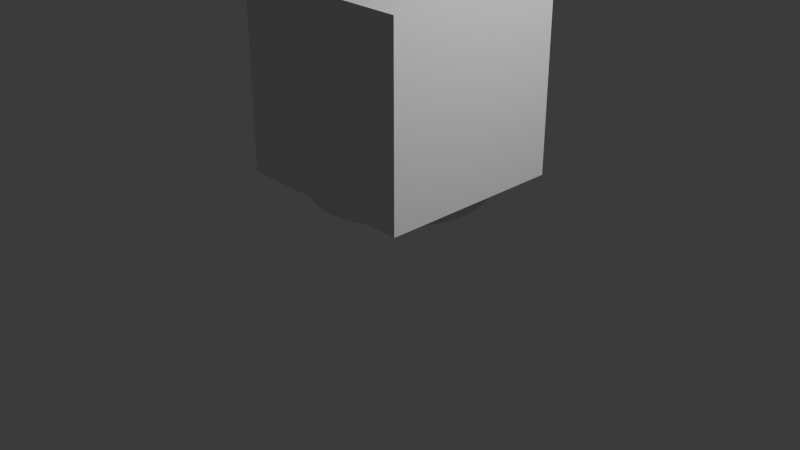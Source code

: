 # Source: carrier_bot.blend  (saved by Blender 4.0.36; exported with 4.5.12 LTS)
import bpy
from mathutils import Matrix  # noqa: F401  (used for matrix-valued properties, if any)

bpy.ops.wm.read_factory_settings(use_empty=True)
scene = bpy.context.scene
scene.name = 'Scene'

# ---- collections
col_collection = bpy.data.collections.new('Collection'); scene.collection.children.link(col_collection)
col_bot = bpy.data.collections.new('bot'); col_collection.children.link(col_bot)

# ---- materials (node trees are filled in below, after node groups)
mat_material = bpy.data.materials.new('Material')
mat_material.alpha_threshold = 0.0
mat_material.use_transparent_shadow = False
mat_material.roughness = 0.5
mat_material.line_color = (0.0, 0.0, 0.0, 1.0)

# ---- material node trees
mat_material.use_nodes = True; mat_material.node_tree.nodes.clear()
_N = mat_material.node_tree.nodes; _L = mat_material.node_tree.links
n0 = _N.new('ShaderNodeOutputMaterial'); n0.name = 'Material Output'; n0.location = (300, 300)
n1 = _N.new('ShaderNodeBsdfPrincipled'); n1.name = 'Principled BSDF'; n1.location = (10, 300)
n1.inputs[3].default_value = 1.45
_L.new(n1.outputs[0], n0.inputs[0])
n0.is_active_output = True

# ---- world
world_world = bpy.data.worlds.new('World'); scene.world = world_world
world_world.use_nodes = True; world_world.node_tree.nodes.clear()
_N = world_world.node_tree.nodes; _L = world_world.node_tree.links
n0 = _N.new('ShaderNodeOutputWorld'); n0.name = 'World Output'; n0.location = (300, 300)
n1 = _N.new('ShaderNodeBackground'); n1.name = 'Background'; n1.location = (10, 300)
n1.inputs[0].default_value = (0.05088, 0.05088, 0.05088, 1.0)
_L.new(n1.outputs[0], n0.inputs[0])
n0.is_active_output = True
world_world.color = (0.05088, 0.05088, 0.05088)
world_world.use_sun_shadow = False
world_world.sun_shadow_jitter_overblur = 0.0

# ---- cameras
cam_camera = bpy.data.cameras.new('Camera')
cam_camera.clip_end = 100.0
cam_camera.ortho_scale = 7.314

# ---- lights
light_light = bpy.data.lights.new('Light', 'POINT')
light_light.transmission_factor = 0.0
light_light.use_soft_falloff = False
light_light.energy = 1000.0
light_light.shadow_soft_size = 0.1
light_light.shadow_maximum_resolution = 0.006
light_light.use_absolute_resolution = True

# ---- meshes
me_cube_001 = bpy.data.meshes.new('Cube.001')
me_cube_001.from_pydata([(-1.0, -1.0, -1.0), (-1.0, -1.0, 1.0), (-1.0, 1.0, -1.0), (-1.0, 1.0, 1.0), (1.0, -1.0, -1.0), (1.0, -1.0, 1.0), (1.0, 1.0, -1.0), (1.0, 1.0, 1.0)], [], [(0, 1, 3, 2), (2, 3, 7, 6), (6, 7, 5, 4), (4, 5, 1, 0), (2, 6, 4, 0), (7, 3, 1, 5)])
_uv = me_cube_001.uv_layers.new(name='UVMap')
_uv.uv.foreach_set('vector', [0.375, 0.0, 0.625, 0.0, 0.625, 0.25, 0.375, 0.25, 0.375, 0.25, 0.625, 0.25, 0.625, 0.5, 0.375, 0.5, 0.375, 0.5, 0.625, 0.5, 0.625, 0.75, 0.375, 0.75, 0.375, 0.75, 0.625, 0.75, 0.625, 1.0, 0.375, 1.0, 0.125, 0.5, 0.375, 0.5, 0.375, 0.75, 0.125, 0.75, 0.625, 0.5, 0.875, 0.5, 0.875, 0.75, 0.625, 0.75])
me_cube_001.update()
me_cube = bpy.data.meshes.new('Cube')
me_cube.from_pydata([(1.0, 1.0, 1.0), (0.0, 0.9119, -1.144), (1.0, 1.0, -1.0), (1.0, -1.0, 1.0), (0.1779, 0.8943, -1.144), (1.0, -1.0, -1.0), (-1.0, 1.0, 1.0), (0.349, 0.8425, -1.144), (-1.0, 1.0, -1.0), (-1.0, -1.0, 1.0), (0.5066, 0.7582, -1.144), (-1.0, -1.0, -1.0), (0.6448, 0.6448, -1.144), (0.7582, 0.5066, -1.144), (0.8425, 0.349, -1.144), (0.8943, 0.1779, -1.144), (0.9119, 0.0, -1.144), (0.8943, -0.1779, -1.144), (0.8425, -0.349, -1.144), (0.7582, -0.5066, -1.144), (0.6448, -0.6448, -1.144), (0.5066, -0.7582, -1.144), (0.349, -0.8425, -1.144), (0.1779, -0.8943, -1.144), (0.0, -0.9119, -1.144), (-0.1779, -0.8943, -1.144), (-0.349, -0.8425, -1.144), (-0.5066, -0.7582, -1.144), (-0.6448, -0.6448, -1.144), (-0.7582, -0.5066, -1.144), (-0.8425, -0.349, -1.144), (-0.8943, -0.1779, -1.144), (-0.9119, 0.0, -1.144), (-0.8943, 0.1779, -1.144), (-0.8425, 0.349, -1.144), (-0.7582, 0.5066, -1.144), (-0.6448, 0.6448, -1.144), (-0.5066, 0.7582, -1.144), (-0.349, 0.8425, -1.144), (-0.1779, 0.8943, -1.144), (-0.6448, 0.6448, -1.0), (-0.5066, 0.7582, -1.0), (-0.1779, 0.8943, -1.0), (-0.349, 0.8425, -1.0), (0.1779, 0.8943, -1.0), (0.5066, 0.7582, -1.0), (0.349, 0.8425, -1.0), (0.6448, -0.6448, -1.0), (0.0, 0.9119, -1.0), (0.7582, -0.5066, -1.0), (0.7582, 0.5066, -1.0), (0.9119, 0.0, -1.0), (0.8943, -0.1779, -1.0), (0.8943, 0.1779, -1.0), (0.8425, -0.349, -1.0), (0.8425, 0.349, -1.0), (0.6448, 0.6448, -1.0), (-0.9119, 0.0, -1.0), (-0.8943, -0.1779, -1.0), (-0.8943, 0.1779, -1.0), (-0.7582, -0.5066, -1.0), (-0.7582, 0.5066, -1.0), (-0.6448, -0.6448, -1.0), (-0.8425, -0.349, -1.0), (-0.8425, 0.349, -1.0), (-0.5066, -0.7582, -1.0), (-0.1779, -0.8943, -1.0), (-0.349, -0.8425, -1.0), (0.1779, -0.8943, -1.0), (0.5066, -0.7582, -1.0), (0.349, -0.8425, -1.0), (0.0, -0.9119, -1.0)], [], [(0, 6, 9, 3), (5, 3, 9, 11), (11, 9, 6, 8), (8, 2, 56, 45, 46, 44, 48, 42, 43, 41, 40), (56, 2, 5, 11, 8, 40, 61, 64, 59, 57, 58, 63, 60, 62, 65, 67, 66, 71, 68, 70, 69, 47, 49, 54, 52, 51, 53, 55, 50), (2, 0, 3, 5), (8, 6, 0, 2), (4, 1, 48, 44), (7, 4, 44, 46), (10, 7, 46, 45), (12, 10, 45, 56), (50, 13, 12, 56), (55, 14, 13, 50), (53, 15, 14, 55), (51, 16, 15, 53), (52, 17, 16, 51), (54, 18, 17, 52), (49, 19, 18, 54), (47, 20, 19, 49), (69, 21, 20, 47), (70, 22, 21, 69), (68, 23, 22, 70), (71, 24, 23, 68), (66, 25, 24, 71), (67, 26, 25, 66), (65, 27, 26, 67), (62, 28, 27, 65), (29, 28, 62, 60), (30, 29, 60, 63), (31, 30, 63, 58), (32, 31, 58, 57), (33, 32, 57, 59), (34, 33, 59, 64), (35, 34, 64, 61), (36, 35, 61, 40), (37, 36, 40, 41), (38, 37, 41, 43), (39, 38, 43, 42), (1, 39, 42, 48), (39, 1, 4, 7, 10, 12, 13, 14, 15, 16, 17, 18, 19, 20, 21, 22, 23, 24, 25, 26, 27, 28, 29, 30, 31, 32, 33, 34, 35, 36, 37, 38)])
me_cube.polygons.foreach_set('material_index', [0, 0, 0, 0, 0, 0, 0, 1, 1, 1, 1, 1, 1, 1, 1, 1, 1, 1, 1, 1, 1, 1, 1, 1, 1, 1, 1, 1, 1, 1, 1, 1, 1, 1, 1, 1, 1, 1, 1, 1])
_uv = me_cube.uv_layers.new(name='UVMap')
_uv.uv.foreach_set('vector', [0.625, 0.5, 0.875, 0.5, 0.875, 0.75, 0.625, 0.75, 0.375, 0.75, 0.625, 0.75, 0.625, 1.0, 0.375, 1.0, 0.375, 0.0, 0.625, 0.0, 0.625, 0.25, 0.375, 0.25, 0.125, 0.5, 0.375, 0.5, 0.3306, 0.5444, 0.3133, 0.5302, 0.2936, 0.5197, 0.2722, 0.5132, 0.25, 0.511, 0.2278, 0.5132, 0.2064, 0.5197, 0.1867, 0.5302, 0.1694, 0.5444, 0.3306, 0.5444, 0.375, 0.5, 0.375, 0.75, 0.125, 0.75, 0.125, 0.5, 0.1694, 0.5444, 0.1552, 0.5617, 0.1447, 0.5814, 0.1382, 0.6028, 0.136, 0.625, 0.1382, 0.6472, 0.1447, 0.6686, 0.1552, 0.6883, 0.1694, 0.7056, 0.1867, 0.7198, 0.2064, 0.7303, 0.2278, 0.7368, 0.25, 0.739, 0.2722, 0.7368, 0.2936, 0.7303, 0.3133, 0.7198, 0.3306, 0.7056, 0.3448, 0.6883, 0.3553, 0.6686, 0.3618, 0.6472, 0.364, 0.625, 0.3618, 0.6028, 0.3553, 0.5814, 0.3448, 0.5617, 0.375, 0.5, 0.625, 0.5, 0.625, 0.75, 0.375, 0.75, 0.375, 0.25, 0.625, 0.25, 0.625, 0.5, 0.375, 0.5, 0.9688, 0.5, 1.0, 0.5, 1.0, 0.5395, 0.9688, 0.5395, 0.9375, 0.5, 0.9688, 0.5, 0.9688, 0.5395, 0.9375, 0.5395, 0.9062, 0.5, 0.9375, 0.5, 0.9375, 0.5395, 0.9062, 0.5395, 0.875, 0.5, 0.9062, 0.5, 0.9062, 0.5395, 0.875, 0.5395, 0.8437, 0.5395, 0.8438, 0.5, 0.875, 0.5, 0.875, 0.5395, 0.8125, 0.5395, 0.8125, 0.5, 0.8438, 0.5, 0.8437, 0.5395, 0.7812, 0.5395, 0.7812, 0.5, 0.8125, 0.5, 0.8125, 0.5395, 0.75, 0.5395, 0.75, 0.5, 0.7812, 0.5, 0.7812, 0.5395, 0.7188, 0.5395, 0.7188, 0.5, 0.75, 0.5, 0.75, 0.5395, 0.6875, 0.5395, 0.6875, 0.5, 0.7188, 0.5, 0.7188, 0.5395, 0.6562, 0.5395, 0.6562, 0.5, 0.6875, 0.5, 0.6875, 0.5395, 0.625, 0.5395, 0.625, 0.5, 0.6562, 0.5, 0.6562, 0.5395, 0.5938, 0.5395, 0.5938, 0.5, 0.625, 0.5, 0.625, 0.5395, 0.5625, 0.5395, 0.5625, 0.5, 0.5938, 0.5, 0.5938, 0.5395, 0.5312, 0.5395, 0.5312, 0.5, 0.5625, 0.5, 0.5625, 0.5395, 0.5, 0.5395, 0.5, 0.5, 0.5312, 0.5, 0.5312, 0.5395, 0.4688, 0.5395, 0.4688, 0.5, 0.5, 0.5, 0.5, 0.5395, 0.4375, 0.5395, 0.4375, 0.5, 0.4688, 0.5, 0.4688, 0.5395, 0.4062, 0.5395, 0.4062, 0.5, 0.4375, 0.5, 0.4375, 0.5395, 0.375, 0.5395, 0.375, 0.5, 0.4062, 0.5, 0.4062, 0.5395, 0.3438, 0.5, 0.375, 0.5, 0.375, 0.5395, 0.3438, 0.5395, 0.3125, 0.5, 0.3438, 0.5, 0.3438, 0.5395, 0.3125, 0.5395, 0.2812, 0.5, 0.3125, 0.5, 0.3125, 0.5395, 0.2812, 0.5395, 0.25, 0.5, 0.2812, 0.5, 0.2812, 0.5395, 0.25, 0.5395, 0.2188, 0.5, 0.25, 0.5, 0.25, 0.5395, 0.2187, 0.5395, 0.1875, 0.5, 0.2188, 0.5, 0.2187, 0.5395, 0.1875, 0.5395, 0.1562, 0.5, 0.1875, 0.5, 0.1875, 0.5395, 0.1562, 0.5395, 0.125, 0.5, 0.1562, 0.5, 0.1562, 0.5395, 0.125, 0.5395, 0.09375, 0.5, 0.125, 0.5, 0.125, 0.5395, 0.09375, 0.5395, 0.0625, 0.5, 0.09375, 0.5, 0.09375, 0.5395, 0.0625, 0.5395, 0.03125, 0.5, 0.0625, 0.5, 0.0625, 0.5395, 0.03125, 0.5395, 0.0, 0.5, 0.03125, 0.5, 0.03125, 0.5395, 0.0, 0.5395, 0.7032, 0.4854, 0.75, 0.49, 0.7968, 0.4854, 0.8418, 0.4717, 0.8833, 0.4496, 0.75, 0.49, 0.7968, 0.4854, 0.8418, 0.4717, 0.8833, 0.4496, 0.9197, 0.4197, 0.9496, 0.3833, 0.9717, 0.3418, 0.9854, 0.2968, 0.99, 0.25, 0.9854, 0.2032, 0.9717, 0.1582, 0.9496, 0.1167, 0.9197, 0.08029, 0.8833, 0.05045, 0.8418, 0.02827, 0.7968, 0.01461, 0.75, 0.01, 0.7032, 0.01461, 0.6582, 0.02827, 0.6167, 0.05045, 0.5803, 0.08029, 0.5504, 0.1167, 0.5283, 0.1582, 0.5146, 0.2032, 0.51, 0.25, 0.5146, 0.2968, 0.5283, 0.3418])
me_cube.materials.append(mat_material)
me_cube.use_mirror_vertex_groups = False
me_cube.update()
me_cylinder_001 = bpy.data.meshes.new('Cylinder.001')
me_cylinder_001.from_pydata([(0.0, 1.0, -1.0), (-1.929e-09, 0.1924, 1.0), (0.1951, 0.9808, -1.0), (0.03754, 0.1887, 1.0), (0.3827, 0.9239, -1.0), (0.07365, 0.1778, 1.0), (0.5556, 0.8315, -1.0), (0.1069, 0.16, 1.0), (0.7071, 0.7071, -1.0), (0.1361, 0.1361, 1.0), (0.8315, 0.5556, -1.0), (0.16, 0.1069, 1.0), (0.9239, 0.3827, -1.0), (0.1778, 0.07365, 1.0), (0.9808, 0.1951, -1.0), (0.1887, 0.03754, 1.0), (1.0, 0.0, -1.0), (0.1924, 0.0, 1.0), (0.9808, -0.1951, -1.0), (0.1887, -0.03754, 1.0), (0.9239, -0.3827, -1.0), (0.1778, -0.07365, 1.0), (0.8315, -0.5556, -1.0), (0.16, -0.1069, 1.0), (0.7071, -0.7071, -1.0), (0.1361, -0.1361, 1.0), (0.5556, -0.8315, -1.0), (0.1069, -0.16, 1.0), (0.3827, -0.9239, -1.0), (0.07365, -0.1778, 1.0), (0.1951, -0.9808, -1.0), (0.03754, -0.1887, 1.0), (0.0, -1.0, -1.0), (-1.929e-09, -0.1924, 1.0), (-0.1951, -0.9808, -1.0), (-0.03754, -0.1887, 1.0), (-0.3827, -0.9239, -1.0), (-0.07365, -0.1778, 1.0), (-0.5556, -0.8315, -1.0), (-0.1069, -0.16, 1.0), (-0.7071, -0.7071, -1.0), (-0.1361, -0.1361, 1.0), (-0.8315, -0.5556, -1.0), (-0.16, -0.1069, 1.0), (-0.9239, -0.3827, -1.0), (-0.1778, -0.07365, 1.0), (-0.9808, -0.1951, -1.0), (-0.1887, -0.03754, 1.0), (-1.0, 0.0, -1.0), (-0.1924, 0.0, 1.0), (-0.9808, 0.1951, -1.0), (-0.1887, 0.03754, 1.0), (-0.9239, 0.3827, -1.0), (-0.1778, 0.07365, 1.0), (-0.8315, 0.5556, -1.0), (-0.16, 0.1069, 1.0), (-0.7071, 0.7071, -1.0), (-0.1361, 0.1361, 1.0), (-0.5556, 0.8315, -1.0), (-0.1069, 0.16, 1.0), (-0.3827, 0.9239, -1.0), (-0.07365, 0.1778, 1.0), (-0.1951, 0.9808, -1.0), (-0.03754, 0.1887, 1.0), (0.1951, 0.9808, 1.0), (0.0, 1.0, 1.0), (0.3827, 0.9239, 1.0), (0.5556, 0.8315, 1.0), (0.7071, 0.7071, 1.0), (0.8315, 0.5556, 1.0), (0.9239, 0.3827, 1.0), (0.9808, 0.1951, 1.0), (1.0, 0.0, 1.0), (0.9808, -0.1951, 1.0), (0.9239, -0.3827, 1.0), (0.8315, -0.5556, 1.0), (0.7071, -0.7071, 1.0), (0.5556, -0.8315, 1.0), (0.3827, -0.9239, 1.0), (0.1951, -0.9808, 1.0), (0.0, -1.0, 1.0), (-0.1951, -0.9808, 1.0), (-0.3827, -0.9239, 1.0), (-0.5556, -0.8315, 1.0), (-0.7071, -0.7071, 1.0), (-0.8315, -0.5556, 1.0), (-0.9239, -0.3827, 1.0), (-0.9808, -0.1951, 1.0), (-1.0, 0.0, 1.0), (-0.9808, 0.1951, 1.0), (-0.9239, 0.3827, 1.0), (-0.8315, 0.5556, 1.0), (-0.7071, 0.7071, 1.0), (-0.5556, 0.8315, 1.0), (-0.3827, 0.9239, 1.0), (-0.1951, 0.9808, 1.0), (4.339e-07, 0.1924, 20.86), (0.03754, 0.1887, 20.86), (0.07365, 0.1778, 20.86), (0.1069, 0.16, 20.86), (0.1361, 0.1361, 20.86), (0.16, 0.1069, 20.86), (0.1778, 0.07365, 20.86), (0.1887, 0.03754, 20.86), (0.1924, 0.0, 20.86), (0.1887, -0.03754, 20.86), (0.1778, -0.07365, 20.86), (0.16, -0.1069, 20.86), (0.1361, -0.1361, 20.86), (0.1069, -0.16, 20.86), (0.07365, -0.1778, 20.86), (0.03754, -0.1887, 20.86), (4.339e-07, -0.1924, 20.86), (-0.03754, -0.1887, 20.86), (-0.07365, -0.1778, 20.86), (-0.1069, -0.16, 20.86), (-0.1361, -0.1361, 20.86), (-0.16, -0.1069, 20.86), (-0.1778, -0.07365, 20.86), (-0.1887, -0.03754, 20.86), (-0.1924, 0.0, 20.86), (-0.1887, 0.03754, 20.86), (-0.1778, 0.07365, 20.86), (-0.16, 0.1069, 20.86), (-0.1361, 0.1361, 20.86), (-0.1069, 0.16, 20.86), (-0.07365, 0.1778, 20.86), (-0.03754, 0.1887, 20.86), (2.467e-08, 0.2834, 21.57), (2.467e-08, 0.4066, 21.45), (2.467e-08, 0.4733, 21.29), (2.467e-08, 0.4818, 21.2), (2.467e-08, 0.4733, 21.11), (2.467e-08, 0.4066, 20.95), (0.01699, 0.1208, 21.64), (0.03334, 0.2029, 21.61), (0.0484, 0.2786, 21.57), (0.0616, 0.345, 21.52), (0.07243, 0.3994, 21.45), (0.08048, 0.4399, 21.37), (0.08544, 0.4648, 21.29), (0.08711, 0.4733, 21.2), (0.08544, 0.4648, 21.11), (0.08048, 0.4399, 21.03), (0.07243, 0.3994, 20.95), (0.0616, 0.345, 20.88), (0.0484, 0.2786, 20.83), (0.03334, 0.2029, 20.79), (0.01699, 0.1208, 20.76), (0.03334, 0.1158, 21.64), (0.06539, 0.1932, 21.61), (0.09493, 0.2645, 21.57), (0.1208, 0.327, 21.52), (0.1421, 0.3783, 21.45), (0.1579, 0.4164, 21.37), (0.1676, 0.4399, 21.29), (0.1709, 0.4478, 21.2), (0.1676, 0.4399, 21.11), (0.1579, 0.4164, 21.03), (0.1421, 0.3783, 20.95), (0.1208, 0.327, 20.88), (0.09493, 0.2645, 20.83), (0.06539, 0.1932, 20.79), (0.03334, 0.1158, 20.76), (0.0484, 0.1078, 21.64), (0.09493, 0.1774, 21.61), (0.1378, 0.2416, 21.57), (0.1754, 0.2978, 21.52), (0.2063, 0.344, 21.45), (0.2292, 0.3783, 21.37), (0.2433, 0.3994, 21.29), (0.2481, 0.4066, 21.2), (0.2433, 0.3994, 21.11), (0.2292, 0.3783, 21.03), (0.2063, 0.344, 20.95), (0.1754, 0.2978, 20.88), (0.1378, 0.2416, 20.83), (0.09493, 0.1774, 20.79), (0.0484, 0.1078, 20.76), (0.0616, 0.09692, 21.64), (0.1208, 0.1561, 21.61), (0.1754, 0.2107, 21.57), (0.2233, 0.2586, 21.52), (0.2625, 0.2978, 21.45), (0.2917, 0.327, 21.37), (0.3097, 0.345, 21.29), (0.3157, 0.3511, 21.2), (0.3097, 0.345, 21.11), (0.2917, 0.327, 21.03), (0.2625, 0.2978, 20.95), (0.2233, 0.2586, 20.88), (0.1754, 0.2107, 20.83), (0.1208, 0.1561, 20.79), (0.0616, 0.09692, 20.76), (0.07243, 0.08372, 21.64), (0.1421, 0.1303, 21.61), (0.2063, 0.1731, 21.57), (0.2625, 0.2107, 21.52), (0.3087, 0.2416, 21.45), (0.343, 0.2645, 21.37), (0.3641, 0.2786, 21.29), (0.3713, 0.2834, 21.2), (0.3641, 0.2786, 21.11), (0.343, 0.2645, 21.03), (0.3087, 0.2416, 20.95), (0.2625, 0.2107, 20.88), (0.2063, 0.1731, 20.83), (0.1421, 0.1303, 20.79), (0.07243, 0.08372, 20.76), (2.467e-08, 0.03532, 21.65), (0.08048, 0.06866, 21.64), (0.1579, 0.1007, 21.61), (0.2292, 0.1303, 21.57), (0.2917, 0.1561, 21.52), (0.343, 0.1774, 21.45), (0.3811, 0.1932, 21.37), (0.4046, 0.2029, 21.29), (0.4125, 0.2062, 21.2), (0.4046, 0.2029, 21.11), (0.3811, 0.1932, 21.03), (0.343, 0.1774, 20.95), (0.2917, 0.1561, 20.88), (0.2292, 0.1303, 20.83), (0.1579, 0.1007, 20.79), (0.08048, 0.06866, 20.76), (0.08544, 0.05232, 21.64), (0.1676, 0.06866, 21.61), (0.2433, 0.08372, 21.57), (0.3097, 0.09692, 21.52), (0.3641, 0.1078, 21.45), (0.4046, 0.1158, 21.37), (0.4295, 0.1208, 21.29), (0.4379, 0.1224, 21.2), (0.4295, 0.1208, 21.11), (0.4046, 0.1158, 21.03), (0.3641, 0.1078, 20.95), (0.3097, 0.09692, 20.88), (0.2433, 0.08372, 20.83), (0.1676, 0.06866, 20.79), (0.08544, 0.05232, 20.76), (0.08711, 0.03532, 21.64), (0.1709, 0.03532, 21.61), (0.2481, 0.03532, 21.57), (0.3157, 0.03532, 21.52), (0.3713, 0.03532, 21.45), (0.4125, 0.03532, 21.37), (0.4379, 0.03532, 21.29), (0.4465, 0.03532, 21.2), (0.4379, 0.03532, 21.11), (0.4125, 0.03532, 21.03), (0.3713, 0.03532, 20.95), (0.3157, 0.03532, 20.88), (0.2481, 0.03532, 20.83), (0.1709, 0.03532, 20.79), (0.08711, 0.03532, 20.76), (0.08544, 0.01833, 21.64), (0.1676, 0.001986, 21.61), (0.2433, -0.01307, 21.57), (0.3097, -0.02627, 21.52), (0.3641, -0.03711, 21.45), (0.4046, -0.04516, 21.37), (0.4295, -0.05011, 21.29), (0.4379, -0.05179, 21.2), (0.4295, -0.05011, 21.11), (0.4046, -0.04516, 21.03), (0.3641, -0.03711, 20.95), (0.3097, -0.02627, 20.88), (0.2433, -0.01307, 20.83), (0.1676, 0.001986, 20.79), (0.08544, 0.01833, 20.76), (0.08048, 0.001986, 21.64), (0.1579, -0.03007, 21.61), (0.2292, -0.05961, 21.57), (0.2917, -0.0855, 21.52), (0.343, -0.1068, 21.45), (0.3811, -0.1225, 21.37), (0.4046, -0.1323, 21.29), (0.4125, -0.1356, 21.2), (0.4046, -0.1323, 21.11), (0.3811, -0.1225, 21.03), (0.343, -0.1068, 20.95), (0.2917, -0.0855, 20.88), (0.2292, -0.05961, 20.83), (0.1579, -0.03007, 20.79), (0.08048, 0.001986, 20.76), (0.07243, -0.01307, 21.64), (0.1421, -0.05961, 21.61), (0.2063, -0.1025, 21.57), (0.2625, -0.1401, 21.52), (0.3087, -0.1709, 21.45), (0.343, -0.1939, 21.37), (0.3641, -0.208, 21.29), (0.3713, -0.2127, 21.2), (0.3641, -0.208, 21.11), (0.343, -0.1939, 21.03), (0.3087, -0.1709, 20.95), (0.2625, -0.1401, 20.88), (0.2063, -0.1025, 20.83), (0.1421, -0.05961, 20.79), (0.07243, -0.01307, 20.76), (0.0616, -0.02627, 21.64), (0.1208, -0.0855, 21.61), (0.1754, -0.1401, 21.57), (0.2233, -0.1879, 21.52), (0.2625, -0.2272, 21.45), (0.2917, -0.2564, 21.37), (0.3097, -0.2743, 21.29), (0.3157, -0.2804, 21.2), (0.3097, -0.2743, 21.11), (0.2917, -0.2564, 21.03), (0.2625, -0.2272, 20.95), (0.2233, -0.1879, 20.88), (0.1754, -0.1401, 20.83), (0.1208, -0.0855, 20.79), (0.0616, -0.02627, 20.76), (0.0484, -0.03711, 21.64), (0.09493, -0.1068, 21.61), (0.1378, -0.1709, 21.57), (0.1754, -0.2272, 21.52), (0.2063, -0.2734, 21.45), (0.2292, -0.3077, 21.37), (0.2433, -0.3288, 21.29), (0.2481, -0.3359, 21.2), (0.2433, -0.3288, 21.11), (0.2292, -0.3077, 21.03), (0.2063, -0.2734, 20.95), (0.1754, -0.2272, 20.88), (0.1378, -0.1709, 20.83), (0.09493, -0.1068, 20.79), (0.0484, -0.03711, 20.76), (0.03334, -0.04516, 21.64), (0.06539, -0.1225, 21.61), (0.09493, -0.1939, 21.57), (0.1208, -0.2564, 21.52), (0.1421, -0.3077, 21.45), (0.1579, -0.3458, 21.37), (0.1676, -0.3693, 21.29), (0.1709, -0.3772, 21.2), (0.1676, -0.3693, 21.11), (0.1579, -0.3458, 21.03), (0.1421, -0.3077, 20.95), (0.1208, -0.2564, 20.88), (0.09493, -0.1939, 20.83), (0.06539, -0.1225, 20.79), (0.03334, -0.04516, 20.76), (0.01699, -0.05011, 21.64), (0.03334, -0.1323, 21.61), (0.0484, -0.208, 21.57), (0.0616, -0.2743, 21.52), (0.07243, -0.3288, 21.45), (0.08048, -0.3693, 21.37), (0.08544, -0.3942, 21.29), (0.08711, -0.4026, 21.2), (0.08544, -0.3942, 21.11), (0.08048, -0.3693, 21.03), (0.07243, -0.3288, 20.95), (0.0616, -0.2743, 20.88), (0.0484, -0.208, 20.83), (0.03334, -0.1323, 20.79), (0.01699, -0.05011, 20.76), (2.134e-08, -0.05179, 21.64), (1.383e-09, -0.1356, 21.61), (-1.858e-08, -0.2127, 21.57), (1.802e-08, -0.2804, 21.52), (-2.19e-08, -0.3359, 21.45), (3.798e-08, -0.3772, 21.37), (-3.521e-08, -0.4026, 21.29), (-1.217e-07, -0.4112, 21.2), (-3.521e-08, -0.4026, 21.11), (3.798e-08, -0.3772, 21.03), (-2.19e-08, -0.3359, 20.95), (1.802e-08, -0.2804, 20.88), (-1.858e-08, -0.2127, 20.83), (1.383e-09, -0.1356, 20.79), (2.134e-08, -0.05179, 20.76), (-0.01699, -0.05011, 21.64), (-0.03334, -0.1323, 21.61), (-0.0484, -0.208, 21.57), (-0.0616, -0.2743, 21.52), (-0.07243, -0.3288, 21.45), (-0.08048, -0.3693, 21.37), (-0.08544, -0.3942, 21.29), (-0.08711, -0.4026, 21.2), (-0.08544, -0.3942, 21.11), (-0.08048, -0.3693, 21.03), (-0.07243, -0.3288, 20.95), (-0.0616, -0.2743, 20.88), (-0.0484, -0.208, 20.83), (-0.03334, -0.1323, 20.79), (-0.01699, -0.05011, 20.76), (-0.03334, -0.04516, 21.64), (-0.06539, -0.1225, 21.61), (-0.09493, -0.1939, 21.57), (-0.1208, -0.2564, 21.52), (-0.1421, -0.3077, 21.45), (-0.1579, -0.3458, 21.37), (-0.1676, -0.3693, 21.29), (-0.1709, -0.3772, 21.2), (-0.1676, -0.3693, 21.11), (-0.1579, -0.3458, 21.03), (-0.1421, -0.3077, 20.95), (-0.1208, -0.2564, 20.88), (-0.09493, -0.1939, 20.83), (-0.06539, -0.1225, 20.79), (-0.03334, -0.04516, 20.76), (-0.0484, -0.03711, 21.64), (-0.09493, -0.1068, 21.61), (-0.1378, -0.1709, 21.57), (-0.1754, -0.2272, 21.52), (-0.2063, -0.2734, 21.45), (-0.2292, -0.3077, 21.37), (-0.2433, -0.3288, 21.29), (-0.2481, -0.3359, 21.2), (-0.2433, -0.3288, 21.11), (-0.2292, -0.3077, 21.03), (-0.2063, -0.2734, 20.95), (-0.1754, -0.2272, 20.88), (-0.1378, -0.1709, 20.83), (-0.09493, -0.1068, 20.79), (-0.0484, -0.03711, 20.76), (-0.0616, -0.02627, 21.64), (-0.1208, -0.0855, 21.61), (-0.1754, -0.1401, 21.57), (-0.2233, -0.1879, 21.52), (-0.2625, -0.2272, 21.45), (-0.2917, -0.2564, 21.37), (-0.3097, -0.2743, 21.29), (-0.3157, -0.2804, 21.2), (-0.3097, -0.2743, 21.11), (-0.2917, -0.2564, 21.03), (-0.2625, -0.2272, 20.95), (-0.2233, -0.1879, 20.88), (-0.1754, -0.1401, 20.83), (-0.1208, -0.0855, 20.79), (-0.0616, -0.02627, 20.76), (2.467e-08, 0.03532, 20.75), (-0.07243, -0.01307, 21.64), (-0.1421, -0.05961, 21.61), (-0.2063, -0.1025, 21.57), (-0.2625, -0.1401, 21.52), (-0.3087, -0.1709, 21.45), (-0.343, -0.1939, 21.37), (-0.3641, -0.208, 21.29), (-0.3713, -0.2127, 21.2), (-0.3641, -0.208, 21.11), (-0.343, -0.1939, 21.03), (-0.3087, -0.1709, 20.95), (-0.2625, -0.1401, 20.88), (-0.2063, -0.1025, 20.83), (-0.1421, -0.05961, 20.79), (-0.07243, -0.01307, 20.76), (-0.08048, 0.001987, 21.64), (-0.1579, -0.03007, 21.61), (-0.2292, -0.05961, 21.57), (-0.2917, -0.0855, 21.52), (-0.343, -0.1068, 21.45), (-0.3811, -0.1225, 21.37), (-0.4046, -0.1323, 21.29), (-0.4125, -0.1356, 21.2), (-0.4046, -0.1323, 21.11), (-0.3811, -0.1225, 21.03), (-0.343, -0.1068, 20.95), (-0.2917, -0.0855, 20.88), (-0.2292, -0.05961, 20.83), (-0.1579, -0.03007, 20.79), (-0.08048, 0.001987, 20.76), (-0.08544, 0.01833, 21.64), (-0.1676, 0.001987, 21.61), (-0.2433, -0.01307, 21.57), (-0.3097, -0.02627, 21.52), (-0.3641, -0.03711, 21.45), (-0.4046, -0.04516, 21.37), (-0.4295, -0.05011, 21.29), (-0.4379, -0.05179, 21.2), (-0.4295, -0.05011, 21.11), (-0.4046, -0.04516, 21.03), (-0.3641, -0.03711, 20.95), (-0.3097, -0.02627, 20.88), (-0.2433, -0.01307, 20.83), (-0.1676, 0.001987, 20.79), (-0.08544, 0.01833, 20.76), (-0.08711, 0.03532, 21.64), (-0.1709, 0.03532, 21.61), (-0.2481, 0.03532, 21.57), (-0.3157, 0.03532, 21.52), (-0.3713, 0.03532, 21.45), (-0.4125, 0.03532, 21.37), (-0.4379, 0.03532, 21.29), (-0.4465, 0.03532, 21.2), (-0.4379, 0.03532, 21.11), (-0.4125, 0.03532, 21.03), (-0.3713, 0.03532, 20.95), (-0.3157, 0.03532, 20.88), (-0.2481, 0.03532, 20.83), (-0.1709, 0.03532, 20.79), (-0.08711, 0.03532, 20.76), (-0.08544, 0.05232, 21.64), (-0.1676, 0.06866, 21.61), (-0.2433, 0.08372, 21.57), (-0.3097, 0.09692, 21.52), (-0.3641, 0.1078, 21.45), (-0.4046, 0.1158, 21.37), (-0.4295, 0.1208, 21.29), (-0.4379, 0.1224, 21.2), (-0.4295, 0.1208, 21.11), (-0.4046, 0.1158, 21.03), (-0.3641, 0.1078, 20.95), (-0.3097, 0.09692, 20.88), (-0.2433, 0.08372, 20.83), (-0.1676, 0.06866, 20.79), (-0.08544, 0.05232, 20.76), (-0.08048, 0.06866, 21.64), (-0.1579, 0.1007, 21.61), (-0.2292, 0.1303, 21.57), (-0.2917, 0.1561, 21.52), (-0.343, 0.1774, 21.45), (-0.3811, 0.1932, 21.37), (-0.4046, 0.2029, 21.29), (-0.4125, 0.2062, 21.2), (-0.4046, 0.2029, 21.11), (-0.3811, 0.1932, 21.03), (-0.343, 0.1774, 20.95), (-0.2917, 0.1561, 20.88), (-0.2292, 0.1303, 20.83), (-0.1579, 0.1007, 20.79), (-0.08048, 0.06866, 20.76), (-0.07243, 0.08372, 21.64), (-0.1421, 0.1303, 21.61), (-0.2063, 0.1731, 21.57), (-0.2625, 0.2107, 21.52), (-0.3087, 0.2416, 21.45), (-0.343, 0.2645, 21.37), (-0.3641, 0.2786, 21.29), (-0.3713, 0.2834, 21.2), (-0.3641, 0.2786, 21.11), (-0.343, 0.2645, 21.03), (-0.3087, 0.2416, 20.95), (-0.2625, 0.2107, 20.88), (-0.2063, 0.1731, 20.83), (-0.1421, 0.1303, 20.79), (-0.07243, 0.08372, 20.76), (-0.0616, 0.09692, 21.64), (-0.1208, 0.1561, 21.61), (-0.1754, 0.2107, 21.57), (-0.2233, 0.2586, 21.52), (-0.2625, 0.2978, 21.45), (-0.2917, 0.327, 21.37), (-0.3097, 0.345, 21.29), (-0.3157, 0.3511, 21.2), (-0.3097, 0.345, 21.11), (-0.2917, 0.327, 21.03), (-0.2625, 0.2978, 20.95), (-0.2233, 0.2586, 20.88), (-0.1754, 0.2107, 20.83), (-0.1208, 0.1561, 20.79), (-0.0616, 0.09692, 20.76), (-0.0484, 0.1078, 21.64), (-0.09493, 0.1774, 21.61), (-0.1378, 0.2416, 21.57), (-0.1754, 0.2978, 21.52), (-0.2063, 0.344, 21.45), (-0.2292, 0.3783, 21.37), (-0.2433, 0.3994, 21.29), (-0.2481, 0.4066, 21.2), (-0.2433, 0.3994, 21.11), (-0.2292, 0.3783, 21.03), (-0.2063, 0.344, 20.95), (-0.1754, 0.2978, 20.88), (-0.1378, 0.2416, 20.83), (-0.09493, 0.1774, 20.79), (-0.0484, 0.1078, 20.76), (-0.03334, 0.1158, 21.64), (-0.06539, 0.1932, 21.61), (-0.09493, 0.2645, 21.57), (-0.1208, 0.327, 21.52), (-0.1421, 0.3783, 21.45), (-0.1579, 0.4164, 21.37), (-0.1676, 0.4399, 21.29), (-0.1709, 0.4478, 21.2), (-0.1676, 0.4399, 21.11), (-0.1579, 0.4164, 21.03), (-0.1421, 0.3783, 20.95), (-0.1208, 0.327, 20.88), (-0.09493, 0.2645, 20.83), (-0.06539, 0.1932, 20.79), (-0.03334, 0.1158, 20.76), (-0.01699, 0.1208, 21.64), (-0.03334, 0.2029, 21.61), (-0.0484, 0.2786, 21.57), (-0.0616, 0.345, 21.52), (-0.07243, 0.3994, 21.45), (-0.08048, 0.4399, 21.37), (-0.08544, 0.4648, 21.29), (-0.08711, 0.4733, 21.2), (-0.08544, 0.4648, 21.11), (-0.08048, 0.4399, 21.03), (-0.07243, 0.3994, 20.95), (-0.0616, 0.345, 20.88), (-0.0484, 0.2786, 20.83), (-0.03334, 0.2029, 20.79), (-0.01699, 0.1208, 20.76), (3.132e-08, 0.1224, 21.64), (5.461e-08, 0.2062, 21.61), (6.459e-08, 0.3511, 21.52), (5.128e-08, 0.4478, 21.37), (5.128e-08, 0.4478, 21.03), (6.459e-08, 0.3511, 20.88), (1.211e-07, 0.2834, 20.83), (5.461e-08, 0.2062, 20.79), (3.132e-08, 0.1224, 20.76)], [], [(0, 65, 64, 2), (2, 64, 66, 4), (4, 66, 67, 6), (6, 67, 68, 8), (8, 68, 69, 10), (10, 69, 70, 12), (12, 70, 71, 14), (14, 71, 72, 16), (16, 72, 73, 18), (18, 73, 74, 20), (20, 74, 75, 22), (22, 75, 76, 24), (24, 76, 77, 26), (26, 77, 78, 28), (28, 78, 79, 30), (30, 79, 80, 32), (32, 80, 81, 34), (34, 81, 82, 36), (36, 82, 83, 38), (38, 83, 84, 40), (40, 84, 85, 42), (42, 85, 86, 44), (44, 86, 87, 46), (46, 87, 88, 48), (48, 88, 89, 50), (50, 89, 90, 52), (52, 90, 91, 54), (54, 91, 92, 56), (56, 92, 93, 58), (58, 93, 94, 60), (53, 51, 121, 122), (60, 94, 95, 62), (62, 95, 65, 0), (0, 2, 4, 6, 8, 10, 12, 14, 16, 18, 20, 22, 24, 26, 28, 30, 32, 34, 36, 38, 40, 42, 44, 46, 48, 50, 52, 54, 56, 58, 60, 62), (1, 3, 64, 65), (3, 5, 66, 64), (5, 7, 67, 66), (7, 9, 68, 67), (9, 11, 69, 68), (11, 13, 70, 69), (13, 15, 71, 70), (15, 17, 72, 71), (17, 19, 73, 72), (19, 21, 74, 73), (21, 23, 75, 74), (23, 25, 76, 75), (25, 27, 77, 76), (27, 29, 78, 77), (29, 31, 79, 78), (31, 33, 80, 79), (33, 35, 81, 80), (35, 37, 82, 81), (37, 39, 83, 82), (39, 41, 84, 83), (41, 43, 85, 84), (43, 45, 86, 85), (45, 47, 87, 86), (47, 49, 88, 87), (49, 51, 89, 88), (51, 53, 90, 89), (53, 55, 91, 90), (55, 57, 92, 91), (57, 59, 93, 92), (59, 61, 94, 93), (61, 63, 95, 94), (63, 1, 65, 95), (97, 96, 127, 126, 125, 124, 123, 122, 121, 120, 119, 118, 117, 116, 115, 114, 113, 112, 111, 110, 109, 108, 107, 106, 105, 104, 103, 102, 101, 100, 99, 98), (27, 25, 108, 109), (55, 53, 122, 123), (29, 27, 109, 110), (3, 1, 96, 97), (57, 55, 123, 124), (31, 29, 110, 111), (5, 3, 97, 98), (59, 57, 124, 125), (33, 31, 111, 112), (7, 5, 98, 99), (61, 59, 125, 126), (35, 33, 112, 113), (9, 7, 99, 100), (63, 61, 126, 127), (37, 35, 113, 114), (11, 9, 100, 101), (1, 63, 127, 96), (39, 37, 114, 115), (13, 11, 101, 102), (41, 39, 115, 116), (15, 13, 102, 103), (43, 41, 116, 117), (17, 15, 103, 104), (45, 43, 117, 118), (19, 17, 104, 105), (47, 45, 118, 119), (21, 19, 105, 106), (49, 47, 119, 120), (23, 21, 106, 107), (51, 49, 120, 121), (25, 23, 107, 108), (606, 133, 144, 145), (129, 603, 137, 138), (607, 606, 145, 146), (604, 129, 138, 139), (608, 607, 146, 147), (130, 604, 139, 140), (609, 608, 147, 148), (131, 130, 140, 141), (601, 209, 134), (435, 609, 148), (132, 131, 141, 142), (602, 601, 134, 135), (605, 132, 142, 143), (128, 602, 135, 136), (133, 605, 143, 144), (603, 128, 136, 137), (144, 143, 158, 159), (137, 136, 151, 152), (145, 144, 159, 160), (138, 137, 152, 153), (146, 145, 160, 161), (139, 138, 153, 154), (147, 146, 161, 162), (140, 139, 154, 155), (148, 147, 162, 163), (141, 140, 155, 156), (134, 209, 149), (435, 148, 163), (142, 141, 156, 157), (135, 134, 149, 150), (143, 142, 157, 158), (136, 135, 150, 151), (163, 162, 177, 178), (156, 155, 170, 171), (149, 209, 164), (435, 163, 178), (157, 156, 171, 172), (150, 149, 164, 165), (158, 157, 172, 173), (151, 150, 165, 166), (159, 158, 173, 174), (152, 151, 166, 167), (160, 159, 174, 175), (153, 152, 167, 168), (161, 160, 175, 176), (154, 153, 168, 169), (162, 161, 176, 177), (155, 154, 169, 170), (167, 166, 181, 182), (175, 174, 189, 190), (168, 167, 182, 183), (176, 175, 190, 191), (169, 168, 183, 184), (177, 176, 191, 192), (170, 169, 184, 185), (178, 177, 192, 193), (171, 170, 185, 186), (164, 209, 179), (435, 178, 193), (172, 171, 186, 187), (165, 164, 179, 180), (173, 172, 187, 188), (166, 165, 180, 181), (174, 173, 188, 189), (186, 185, 200, 201), (179, 209, 194), (435, 193, 208), (187, 186, 201, 202), (180, 179, 194, 195), (188, 187, 202, 203), (181, 180, 195, 196), (189, 188, 203, 204), (182, 181, 196, 197), (190, 189, 204, 205), (183, 182, 197, 198), (191, 190, 205, 206), (184, 183, 198, 199), (192, 191, 206, 207), (185, 184, 199, 200), (193, 192, 207, 208), (205, 204, 220, 221), (198, 197, 213, 214), (206, 205, 221, 222), (199, 198, 214, 215), (207, 206, 222, 223), (200, 199, 215, 216), (208, 207, 223, 224), (201, 200, 216, 217), (194, 209, 210), (435, 208, 224), (202, 201, 217, 218), (195, 194, 210, 211), (203, 202, 218, 219), (196, 195, 211, 212), (204, 203, 219, 220), (197, 196, 212, 213), (435, 224, 239), (218, 217, 232, 233), (211, 210, 225, 226), (219, 218, 233, 234), (212, 211, 226, 227), (220, 219, 234, 235), (213, 212, 227, 228), (221, 220, 235, 236), (214, 213, 228, 229), (222, 221, 236, 237), (215, 214, 229, 230), (223, 222, 237, 238), (216, 215, 230, 231), (224, 223, 238, 239), (217, 216, 231, 232), (210, 209, 225), (237, 236, 251, 252), (230, 229, 244, 245), (238, 237, 252, 253), (231, 230, 245, 246), (239, 238, 253, 254), (232, 231, 246, 247), (225, 209, 240), (435, 239, 254), (233, 232, 247, 248), (226, 225, 240, 241), (234, 233, 248, 249), (227, 226, 241, 242), (235, 234, 249, 250), (228, 227, 242, 243), (236, 235, 250, 251), (229, 228, 243, 244), (241, 240, 255, 256), (249, 248, 263, 264), (242, 241, 256, 257), (250, 249, 264, 265), (243, 242, 257, 258), (251, 250, 265, 266), (244, 243, 258, 259), (252, 251, 266, 267), (245, 244, 259, 260), (253, 252, 267, 268), (246, 245, 260, 261), (254, 253, 268, 269), (247, 246, 261, 262), (240, 209, 255), (435, 254, 269), (248, 247, 262, 263), (260, 259, 274, 275), (268, 267, 282, 283), (261, 260, 275, 276), (269, 268, 283, 284), (262, 261, 276, 277), (255, 209, 270), (435, 269, 284), (263, 262, 277, 278), (256, 255, 270, 271), (264, 263, 278, 279), (257, 256, 271, 272), (265, 264, 279, 280), (258, 257, 272, 273), (266, 265, 280, 281), (259, 258, 273, 274), (267, 266, 281, 282), (279, 278, 293, 294), (272, 271, 286, 287), (280, 279, 294, 295), (273, 272, 287, 288), (281, 280, 295, 296), (274, 273, 288, 289), (282, 281, 296, 297), (275, 274, 289, 290), (283, 282, 297, 298), (276, 275, 290, 291), (284, 283, 298, 299), (277, 276, 291, 292), (270, 209, 285), (435, 284, 299), (278, 277, 292, 293), (271, 270, 285, 286), (298, 297, 312, 313), (291, 290, 305, 306), (299, 298, 313, 314), (292, 291, 306, 307), (285, 209, 300), (435, 299, 314), (293, 292, 307, 308), (286, 285, 300, 301), (294, 293, 308, 309), (287, 286, 301, 302), (295, 294, 309, 310), (288, 287, 302, 303), (296, 295, 310, 311), (289, 288, 303, 304), (297, 296, 311, 312), (290, 289, 304, 305), (302, 301, 316, 317), (310, 309, 324, 325), (303, 302, 317, 318), (311, 310, 325, 326), (304, 303, 318, 319), (312, 311, 326, 327), (305, 304, 319, 320), (313, 312, 327, 328), (306, 305, 320, 321), (314, 313, 328, 329), (307, 306, 321, 322), (300, 209, 315), (435, 314, 329), (308, 307, 322, 323), (301, 300, 315, 316), (309, 308, 323, 324), (321, 320, 335, 336), (329, 328, 343, 344), (322, 321, 336, 337), (315, 209, 330), (435, 329, 344), (323, 322, 337, 338), (316, 315, 330, 331), (324, 323, 338, 339), (317, 316, 331, 332), (325, 324, 339, 340), (318, 317, 332, 333), (326, 325, 340, 341), (319, 318, 333, 334), (327, 326, 341, 342), (320, 319, 334, 335), (328, 327, 342, 343), (340, 339, 354, 355), (333, 332, 347, 348), (341, 340, 355, 356), (334, 333, 348, 349), (342, 341, 356, 357), (335, 334, 349, 350), (343, 342, 357, 358), (336, 335, 350, 351), (344, 343, 358, 359), (337, 336, 351, 352), (330, 209, 345), (435, 344, 359), (338, 337, 352, 353), (331, 330, 345, 346), (339, 338, 353, 354), (332, 331, 346, 347), (359, 358, 373, 374), (352, 351, 366, 367), (345, 209, 360), (435, 359, 374), (353, 352, 367, 368), (346, 345, 360, 361), (354, 353, 368, 369), (347, 346, 361, 362), (355, 354, 369, 370), (348, 347, 362, 363), (356, 355, 370, 371), (349, 348, 363, 364), (357, 356, 371, 372), (350, 349, 364, 365), (358, 357, 372, 373), (351, 350, 365, 366), (371, 370, 385, 386), (364, 363, 378, 379), (372, 371, 386, 387), (365, 364, 379, 380), (373, 372, 387, 388), (366, 365, 380, 381), (374, 373, 388, 389), (367, 366, 381, 382), (360, 209, 375), (435, 374, 389), (368, 367, 382, 383), (361, 360, 375, 376), (369, 368, 383, 384), (362, 361, 376, 377), (370, 369, 384, 385), (363, 362, 377, 378), (375, 209, 390), (435, 389, 404), (383, 382, 397, 398), (376, 375, 390, 391), (384, 383, 398, 399), (377, 376, 391, 392), (385, 384, 399, 400), (378, 377, 392, 393), (386, 385, 400, 401), (379, 378, 393, 394), (387, 386, 401, 402), (380, 379, 394, 395), (388, 387, 402, 403), (381, 380, 395, 396), (389, 388, 403, 404), (382, 381, 396, 397), (394, 393, 408, 409), (402, 401, 416, 417), (395, 394, 409, 410), (403, 402, 417, 418), (396, 395, 410, 411), (404, 403, 418, 419), (397, 396, 411, 412), (390, 209, 405), (435, 404, 419), (398, 397, 412, 413), (391, 390, 405, 406), (399, 398, 413, 414), (392, 391, 406, 407), (400, 399, 414, 415), (393, 392, 407, 408), (401, 400, 415, 416), (413, 412, 427, 428), (406, 405, 420, 421), (414, 413, 428, 429), (407, 406, 421, 422), (415, 414, 429, 430), (408, 407, 422, 423), (416, 415, 430, 431), (409, 408, 423, 424), (417, 416, 431, 432), (410, 409, 424, 425), (418, 417, 432, 433), (411, 410, 425, 426), (419, 418, 433, 434), (412, 411, 426, 427), (405, 209, 420), (435, 419, 434), (432, 431, 447, 448), (425, 424, 440, 441), (433, 432, 448, 449), (426, 425, 441, 442), (434, 433, 449, 450), (427, 426, 442, 443), (420, 209, 436), (435, 434, 450), (428, 427, 443, 444), (421, 420, 436, 437), (429, 428, 444, 445), (422, 421, 437, 438), (430, 429, 445, 446), (423, 422, 438, 439), (431, 430, 446, 447), (424, 423, 439, 440), (437, 436, 451, 452), (445, 444, 459, 460), (438, 437, 452, 453), (446, 445, 460, 461), (439, 438, 453, 454), (447, 446, 461, 462), (440, 439, 454, 455), (448, 447, 462, 463), (441, 440, 455, 456), (449, 448, 463, 464), (442, 441, 456, 457), (450, 449, 464, 465), (443, 442, 457, 458), (436, 209, 451), (435, 450, 465), (444, 443, 458, 459), (456, 455, 470, 471), (464, 463, 478, 479), (457, 456, 471, 472), (465, 464, 479, 480), (458, 457, 472, 473), (451, 209, 466), (435, 465, 480), (459, 458, 473, 474), (452, 451, 466, 467), (460, 459, 474, 475), (453, 452, 467, 468), (461, 460, 475, 476), (454, 453, 468, 469), (462, 461, 476, 477), (455, 454, 469, 470), (463, 462, 477, 478), (475, 474, 489, 490), (468, 467, 482, 483), (476, 475, 490, 491), (469, 468, 483, 484), (477, 476, 491, 492), (470, 469, 484, 485), (478, 477, 492, 493), (471, 470, 485, 486), (479, 478, 493, 494), (472, 471, 486, 487), (480, 479, 494, 495), (473, 472, 487, 488), (466, 209, 481), (435, 480, 495), (474, 473, 488, 489), (467, 466, 481, 482), (494, 493, 508, 509), (487, 486, 501, 502), (495, 494, 509, 510), (488, 487, 502, 503), (481, 209, 496), (435, 495, 510), (489, 488, 503, 504), (482, 481, 496, 497), (490, 489, 504, 505), (483, 482, 497, 498), (491, 490, 505, 506), (484, 483, 498, 499), (492, 491, 506, 507), (485, 484, 499, 500), (493, 492, 507, 508), (486, 485, 500, 501), (506, 505, 520, 521), (499, 498, 513, 514), (507, 506, 521, 522), (500, 499, 514, 515), (508, 507, 522, 523), (501, 500, 515, 516), (509, 508, 523, 524), (502, 501, 516, 517), (510, 509, 524, 525), (503, 502, 517, 518), (496, 209, 511), (435, 510, 525), (504, 503, 518, 519), (497, 496, 511, 512), (505, 504, 519, 520), (498, 497, 512, 513), (525, 524, 539, 540), (518, 517, 532, 533), (511, 209, 526), (435, 525, 540), (519, 518, 533, 534), (512, 511, 526, 527), (520, 519, 534, 535), (513, 512, 527, 528), (521, 520, 535, 536), (514, 513, 528, 529), (522, 521, 536, 537), (515, 514, 529, 530), (523, 522, 537, 538), (516, 515, 530, 531), (524, 523, 538, 539), (517, 516, 531, 532), (529, 528, 543, 544), (537, 536, 551, 552), (530, 529, 544, 545), (538, 537, 552, 553), (531, 530, 545, 546), (539, 538, 553, 554), (532, 531, 546, 547), (540, 539, 554, 555), (533, 532, 547, 548), (526, 209, 541), (435, 540, 555), (534, 533, 548, 549), (527, 526, 541, 542), (535, 534, 549, 550), (528, 527, 542, 543), (536, 535, 550, 551), (548, 547, 562, 563), (541, 209, 556), (435, 555, 570), (549, 548, 563, 564), (542, 541, 556, 557), (550, 549, 564, 565), (543, 542, 557, 558), (551, 550, 565, 566), (544, 543, 558, 559), (552, 551, 566, 567), (545, 544, 559, 560), (553, 552, 567, 568), (546, 545, 560, 561), (554, 553, 568, 569), (547, 546, 561, 562), (555, 554, 569, 570), (567, 566, 581, 582), (560, 559, 574, 575), (568, 567, 582, 583), (561, 560, 575, 576), (569, 568, 583, 584), (562, 561, 576, 577), (570, 569, 584, 585), (563, 562, 577, 578), (556, 209, 571), (435, 570, 585), (564, 563, 578, 579), (557, 556, 571, 572), (565, 564, 579, 580), (558, 557, 572, 573), (566, 565, 580, 581), (559, 558, 573, 574), (571, 209, 586), (435, 585, 600), (579, 578, 593, 594), (572, 571, 586, 587), (580, 579, 594, 595), (573, 572, 587, 588), (581, 580, 595, 596), (574, 573, 588, 589), (582, 581, 596, 597), (575, 574, 589, 590), (583, 582, 597, 598), (576, 575, 590, 591), (584, 583, 598, 599), (577, 576, 591, 592), (585, 584, 599, 600), (578, 577, 592, 593), (590, 589, 603, 129), (598, 597, 606, 607), (591, 590, 129, 604), (599, 598, 607, 608), (592, 591, 604, 130), (600, 599, 608, 609), (593, 592, 130, 131), (586, 209, 601), (435, 600, 609), (594, 593, 131, 132), (587, 586, 601, 602), (595, 594, 132, 605), (588, 587, 602, 128), (596, 595, 605, 133), (589, 588, 128, 603), (597, 596, 133, 606)])
_uv = me_cylinder_001.uv_layers.new(name='UVMap')
_uv.uv.foreach_set('vector', [1.0, 0.5, 1.0, 1.0, 0.9688, 1.0, 0.9688, 0.5, 0.9688, 0.5, 0.9688, 1.0, 0.9375, 1.0, 0.9375, 0.5, 0.9375, 0.5, 0.9375, 1.0, 0.9062, 1.0, 0.9062, 0.5, 0.9062, 0.5, 0.9062, 1.0, 0.875, 1.0, 0.875, 0.5, 0.875, 0.5, 0.875, 1.0, 0.8438, 1.0, 0.8438, 0.5, 0.8438, 0.5, 0.8438, 1.0, 0.8125, 1.0, 0.8125, 0.5, 0.8125, 0.5, 0.8125, 1.0, 0.7812, 1.0, 0.7812, 0.5, 0.7812, 0.5, 0.7812, 1.0, 0.75, 1.0, 0.75, 0.5, 0.75, 0.5, 0.75, 1.0, 0.7188, 1.0, 0.7188, 0.5, 0.7188, 0.5, 0.7188, 1.0, 0.6875, 1.0, 0.6875, 0.5, 0.6875, 0.5, 0.6875, 1.0, 0.6562, 1.0, 0.6562, 0.5, 0.6562, 0.5, 0.6562, 1.0, 0.625, 1.0, 0.625, 0.5, 0.625, 0.5, 0.625, 1.0, 0.5938, 1.0, 0.5938, 0.5, 0.5938, 0.5, 0.5938, 1.0, 0.5625, 1.0, 0.5625, 0.5, 0.5625, 0.5, 0.5625, 1.0, 0.5312, 1.0, 0.5312, 0.5, 0.5312, 0.5, 0.5312, 1.0, 0.5, 1.0, 0.5, 0.5, 0.5, 0.5, 0.5, 1.0, 0.4688, 1.0, 0.4688, 0.5, 0.4688, 0.5, 0.4688, 1.0, 0.4375, 1.0, 0.4375, 0.5, 0.4375, 0.5, 0.4375, 1.0, 0.4062, 1.0, 0.4062, 0.5, 0.4062, 0.5, 0.4062, 1.0, 0.375, 1.0, 0.375, 0.5, 0.375, 0.5, 0.375, 1.0, 0.3438, 1.0, 0.3438, 0.5, 0.3438, 0.5, 0.3438, 1.0, 0.3125, 1.0, 0.3125, 0.5, 0.3125, 0.5, 0.3125, 1.0, 0.2812, 1.0, 0.2812, 0.5, 0.2812, 0.5, 0.2812, 1.0, 0.25, 1.0, 0.25, 0.5, 0.25, 0.5, 0.25, 1.0, 0.2188, 1.0, 0.2188, 0.5, 0.2188, 0.5, 0.2188, 1.0, 0.1875, 1.0, 0.1875, 0.5, 0.1875, 0.5, 0.1875, 1.0, 0.1562, 1.0, 0.1562, 0.5, 0.1562, 0.5, 0.1562, 1.0, 0.125, 1.0, 0.125, 0.5, 0.125, 0.5, 0.125, 1.0, 0.09375, 1.0, 0.09375, 0.5, 0.09375, 0.5, 0.09375, 1.0, 0.0625, 1.0, 0.0625, 0.5, 0.1454, 0.2933, 0.139, 0.2721, 0.139, 0.2721, 0.1454, 0.2933, 0.0625, 0.5, 0.0625, 1.0, 0.03125, 1.0, 0.03125, 0.5, 0.03125, 0.5, 0.03125, 1.0, 0.0, 1.0, 0.0, 0.5, 0.75, 0.49, 0.7968, 0.4854, 0.8418, 0.4717, 0.8833, 0.4496, 0.9197, 0.4197, 0.9496, 0.3833, 0.9717, 0.3418, 0.9854, 0.2968, 0.99, 0.25, 0.9854, 0.2032, 0.9717, 0.1582, 0.9496, 0.1167, 0.9197, 0.08029, 0.8833, 0.05045, 0.8418, 0.02827, 0.7968, 0.01461, 0.75, 0.01, 0.7032, 0.01461, 0.6582, 0.02827, 0.6167, 0.05045, 0.5803, 0.08029, 0.5504, 0.1167, 0.5283, 0.1582, 0.5146, 0.2032, 0.51, 0.25, 0.5146, 0.2968, 0.5283, 0.3418, 0.5504, 0.3833, 0.5803, 0.4197, 0.6167, 0.4496, 0.6582, 0.4717, 0.7032, 0.4854, 0.25, 0.3632, 0.2721, 0.361, 0.2968, 0.4854, 0.25, 0.49, 0.2721, 0.361, 0.2933, 0.3546, 0.3418, 0.4717, 0.2968, 0.4854, 0.2933, 0.3546, 0.3129, 0.3441, 0.3833, 0.4496, 0.3418, 0.4717, 0.3129, 0.3441, 0.33, 0.33, 0.4197, 0.4197, 0.3833, 0.4496, 0.33, 0.33, 0.3441, 0.3129, 0.4496, 0.3833, 0.4197, 0.4197, 0.3441, 0.3129, 0.3546, 0.2933, 0.4717, 0.3418, 0.4496, 0.3833, 0.3546, 0.2933, 0.361, 0.2721, 0.4854, 0.2968, 0.4717, 0.3418, 0.361, 0.2721, 0.3632, 0.25, 0.49, 0.25, 0.4854, 0.2968, 0.3632, 0.25, 0.361, 0.2279, 0.4854, 0.2032, 0.49, 0.25, 0.361, 0.2279, 0.3546, 0.2067, 0.4717, 0.1582, 0.4854, 0.2032, 0.3546, 0.2067, 0.3441, 0.1871, 0.4496, 0.1167, 0.4717, 0.1582, 0.3441, 0.1871, 0.33, 0.17, 0.4197, 0.08029, 0.4496, 0.1167, 0.33, 0.17, 0.3129, 0.1559, 0.3833, 0.05045, 0.4197, 0.08029, 0.3129, 0.1559, 0.2933, 0.1454, 0.3418, 0.02827, 0.3833, 0.05045, 0.2933, 0.1454, 0.2721, 0.139, 0.2968, 0.01461, 0.3418, 0.02827, 0.2721, 0.139, 0.25, 0.1368, 0.25, 0.01, 0.2968, 0.01461, 0.25, 0.1368, 0.2279, 0.139, 0.2032, 0.01461, 0.25, 0.01, 0.2279, 0.139, 0.2067, 0.1454, 0.1582, 0.02827, 0.2032, 0.01461, 0.2067, 0.1454, 0.1871, 0.1559, 0.1167, 0.05045, 0.1582, 0.02827, 0.1871, 0.1559, 0.17, 0.17, 0.08029, 0.08029, 0.1167, 0.05045, 0.17, 0.17, 0.1559, 0.1871, 0.05045, 0.1167, 0.08029, 0.08029, 0.1559, 0.1871, 0.1454, 0.2067, 0.02827, 0.1582, 0.05045, 0.1167, 0.1454, 0.2067, 0.139, 0.2279, 0.01461, 0.2032, 0.02827, 0.1582, 0.139, 0.2279, 0.1368, 0.25, 0.01, 0.25, 0.01461, 0.2032, 0.1368, 0.25, 0.139, 0.2721, 0.01461, 0.2968, 0.01, 0.25, 0.139, 0.2721, 0.1454, 0.2933, 0.02827, 0.3418, 0.01461, 0.2968, 0.1454, 0.2933, 0.1559, 0.3129, 0.05045, 0.3833, 0.02827, 0.3418, 0.1559, 0.3129, 0.17, 0.33, 0.08029, 0.4197, 0.05045, 0.3833, 0.17, 0.33, 0.1871, 0.3441, 0.1167, 0.4496, 0.08029, 0.4197, 0.1871, 0.3441, 0.2067, 0.3546, 0.1582, 0.4717, 0.1167, 0.4496, 0.2067, 0.3546, 0.2279, 0.361, 0.2032, 0.4854, 0.1582, 0.4717, 0.2279, 0.361, 0.25, 0.3632, 0.25, 0.49, 0.2032, 0.4854, 0.2721, 0.361, 0.25, 0.3632, 0.2279, 0.361, 0.2067, 0.3546, 0.1871, 0.3441, 0.17, 0.33, 0.1559, 0.3129, 0.1454, 0.2933, 0.139, 0.2721, 0.1368, 0.25, 0.139, 0.2279, 0.1454, 0.2067, 0.1559, 0.1871, 0.17, 0.17, 0.1871, 0.1559, 0.2067, 0.1454, 0.2279, 0.139, 0.25, 0.1368, 0.2721, 0.139, 0.2933, 0.1454, 0.3129, 0.1559, 0.33, 0.17, 0.3441, 0.1871, 0.3546, 0.2067, 0.361, 0.2279, 0.3632, 0.25, 0.361, 0.2721, 0.3546, 0.2933, 0.3441, 0.3129, 0.33, 0.33, 0.3129, 0.3441, 0.2933, 0.3546, 0.3129, 0.1559, 0.33, 0.17, 0.33, 0.17, 0.3129, 0.1559, 0.1559, 0.3129, 0.1454, 0.2933, 0.1454, 0.2933, 0.1559, 0.3129, 0.2933, 0.1454, 0.3129, 0.1559, 0.3129, 0.1559, 0.2933, 0.1454, 0.2721, 0.361, 0.25, 0.3632, 0.25, 0.3632, 0.2721, 0.361, 0.17, 0.33, 0.1559, 0.3129, 0.1559, 0.3129, 0.17, 0.33, 0.2721, 0.139, 0.2933, 0.1454, 0.2933, 0.1454, 0.2721, 0.139, 0.2933, 0.3546, 0.2721, 0.361, 0.2721, 0.361, 0.2933, 0.3546, 0.1871, 0.3441, 0.17, 0.33, 0.17, 0.33, 0.1871, 0.3441, 0.25, 0.1368, 0.2721, 0.139, 0.2721, 0.139, 0.25, 0.1368, 0.3129, 0.3441, 0.2933, 0.3546, 0.2933, 0.3546, 0.3129, 0.3441, 0.2067, 0.3546, 0.1871, 0.3441, 0.1871, 0.3441, 0.2067, 0.3546, 0.2279, 0.139, 0.25, 0.1368, 0.25, 0.1368, 0.2279, 0.139, 0.33, 0.33, 0.3129, 0.3441, 0.3129, 0.3441, 0.33, 0.33, 0.2279, 0.361, 0.2067, 0.3546, 0.2067, 0.3546, 0.2279, 0.361, 0.2067, 0.1454, 0.2279, 0.139, 0.2279, 0.139, 0.2067, 0.1454, 0.3441, 0.3129, 0.33, 0.33, 0.33, 0.33, 0.3441, 0.3129, 0.25, 0.3632, 0.2279, 0.361, 0.2279, 0.361, 0.25, 0.3632, 0.1871, 0.1559, 0.2067, 0.1454, 0.2067, 0.1454, 0.1871, 0.1559, 0.3546, 0.2933, 0.3441, 0.3129, 0.3441, 0.3129, 0.3546, 0.2933, 0.17, 0.17, 0.1871, 0.1559, 0.1871, 0.1559, 0.17, 0.17, 0.361, 0.2721, 0.3546, 0.2933, 0.3546, 0.2933, 0.361, 0.2721, 0.1559, 0.1871, 0.17, 0.17, 0.17, 0.17, 0.1559, 0.1871, 0.3632, 0.25, 0.361, 0.2721, 0.361, 0.2721, 0.3632, 0.25, 0.1454, 0.2067, 0.1559, 0.1871, 0.1559, 0.1871, 0.1454, 0.2067, 0.361, 0.2279, 0.3632, 0.25, 0.3632, 0.25, 0.361, 0.2279, 0.139, 0.2279, 0.1454, 0.2067, 0.1454, 0.2067, 0.139, 0.2279, 0.3546, 0.2067, 0.361, 0.2279, 0.361, 0.2279, 0.3546, 0.2067, 0.1368, 0.25, 0.139, 0.2279, 0.139, 0.2279, 0.1368, 0.25, 0.3441, 0.1871, 0.3546, 0.2067, 0.3546, 0.2067, 0.3441, 0.1871, 0.139, 0.2721, 0.1368, 0.25, 0.1368, 0.25, 0.139, 0.2721, 0.33, 0.17, 0.3441, 0.1871, 0.3441, 0.1871, 0.33, 0.17, 0.75, 0.25, 0.75, 0.3125, 0.7188, 0.3125, 0.7188, 0.25, 0.75, 0.6875, 0.75, 0.75, 0.7188, 0.75, 0.7188, 0.6875, 0.75, 0.1875, 0.75, 0.25, 0.7188, 0.25, 0.7188, 0.1875, 0.75, 0.625, 0.75, 0.6875, 0.7188, 0.6875, 0.7188, 0.625, 0.75, 0.125, 0.75, 0.1875, 0.7188, 0.1875, 0.7188, 0.125, 0.75, 0.5625, 0.75, 0.625, 0.7188, 0.625, 0.7188, 0.5625, 0.75, 0.0625, 0.75, 0.125, 0.7188, 0.125, 0.7188, 0.0625, 0.75, 0.5, 0.75, 0.5625, 0.7188, 0.5625, 0.7188, 0.5, 0.75, 0.9375, 0.7344, 1.0, 0.7188, 0.9375, 0.7344, 0.0, 0.75, 0.0625, 0.7188, 0.0625, 0.75, 0.4375, 0.75, 0.5, 0.7188, 0.5, 0.7188, 0.4375, 0.75, 0.875, 0.75, 0.9375, 0.7188, 0.9375, 0.7188, 0.875, 0.75, 0.375, 0.75, 0.4375, 0.7188, 0.4375, 0.7188, 0.375, 0.75, 0.8125, 0.75, 0.875, 0.7188, 0.875, 0.7188, 0.8125, 0.75, 0.3125, 0.75, 0.375, 0.7188, 0.375, 0.7188, 0.3125, 0.75, 0.75, 0.75, 0.8125, 0.7188, 0.8125, 0.7188, 0.75, 0.7188, 0.3125, 0.7188, 0.375, 0.6875, 0.375, 0.6875, 0.3125, 0.7188, 0.75, 0.7188, 0.8125, 0.6875, 0.8125, 0.6875, 0.75, 0.7188, 0.25, 0.7188, 0.3125, 0.6875, 0.3125, 0.6875, 0.25, 0.7188, 0.6875, 0.7188, 0.75, 0.6875, 0.75, 0.6875, 0.6875, 0.7188, 0.1875, 0.7188, 0.25, 0.6875, 0.25, 0.6875, 0.1875, 0.7188, 0.625, 0.7188, 0.6875, 0.6875, 0.6875, 0.6875, 0.625, 0.7188, 0.125, 0.7188, 0.1875, 0.6875, 0.1875, 0.6875, 0.125, 0.7188, 0.5625, 0.7188, 0.625, 0.6875, 0.625, 0.6875, 0.5625, 0.7188, 0.0625, 0.7188, 0.125, 0.6875, 0.125, 0.6875, 0.0625, 0.7188, 0.5, 0.7188, 0.5625, 0.6875, 0.5625, 0.6875, 0.5, 0.7188, 0.9375, 0.7031, 1.0, 0.6875, 0.9375, 0.7031, 0.0, 0.7188, 0.0625, 0.6875, 0.0625, 0.7188, 0.4375, 0.7188, 0.5, 0.6875, 0.5, 0.6875, 0.4375, 0.7188, 0.875, 0.7188, 0.9375, 0.6875, 0.9375, 0.6875, 0.875, 0.7188, 0.375, 0.7188, 0.4375, 0.6875, 0.4375, 0.6875, 0.375, 0.7188, 0.8125, 0.7188, 0.875, 0.6875, 0.875, 0.6875, 0.8125, 0.6875, 0.0625, 0.6875, 0.125, 0.6562, 0.125, 0.6562, 0.0625, 0.6875, 0.5, 0.6875, 0.5625, 0.6562, 0.5625, 0.6562, 0.5, 0.6875, 0.9375, 0.6719, 1.0, 0.6562, 0.9375, 0.6719, 0.0, 0.6875, 0.0625, 0.6562, 0.0625, 0.6875, 0.4375, 0.6875, 0.5, 0.6562, 0.5, 0.6562, 0.4375, 0.6875, 0.875, 0.6875, 0.9375, 0.6562, 0.9375, 0.6562, 0.875, 0.6875, 0.375, 0.6875, 0.4375, 0.6562, 0.4375, 0.6562, 0.375, 0.6875, 0.8125, 0.6875, 0.875, 0.6562, 0.875, 0.6562, 0.8125, 0.6875, 0.3125, 0.6875, 0.375, 0.6562, 0.375, 0.6562, 0.3125, 0.6875, 0.75, 0.6875, 0.8125, 0.6562, 0.8125, 0.6562, 0.75, 0.6875, 0.25, 0.6875, 0.3125, 0.6562, 0.3125, 0.6562, 0.25, 0.6875, 0.6875, 0.6875, 0.75, 0.6562, 0.75, 0.6562, 0.6875, 0.6875, 0.1875, 0.6875, 0.25, 0.6562, 0.25, 0.6562, 0.1875, 0.6875, 0.625, 0.6875, 0.6875, 0.6562, 0.6875, 0.6562, 0.625, 0.6875, 0.125, 0.6875, 0.1875, 0.6562, 0.1875, 0.6562, 0.125, 0.6875, 0.5625, 0.6875, 0.625, 0.6562, 0.625, 0.6562, 0.5625, 0.6562, 0.75, 0.6562, 0.8125, 0.625, 0.8125, 0.625, 0.75, 0.6562, 0.25, 0.6562, 0.3125, 0.625, 0.3125, 0.625, 0.25, 0.6562, 0.6875, 0.6562, 0.75, 0.625, 0.75, 0.625, 0.6875, 0.6562, 0.1875, 0.6562, 0.25, 0.625, 0.25, 0.625, 0.1875, 0.6562, 0.625, 0.6562, 0.6875, 0.625, 0.6875, 0.625, 0.625, 0.6562, 0.125, 0.6562, 0.1875, 0.625, 0.1875, 0.625, 0.125, 0.6562, 0.5625, 0.6562, 0.625, 0.625, 0.625, 0.625, 0.5625, 0.6562, 0.0625, 0.6562, 0.125, 0.625, 0.125, 0.625, 0.0625, 0.6562, 0.5, 0.6562, 0.5625, 0.625, 0.5625, 0.625, 0.5, 0.6562, 0.9375, 0.6406, 1.0, 0.625, 0.9375, 0.6406, 0.0, 0.6562, 0.0625, 0.625, 0.0625, 0.6562, 0.4375, 0.6562, 0.5, 0.625, 0.5, 0.625, 0.4375, 0.6562, 0.875, 0.6562, 0.9375, 0.625, 0.9375, 0.625, 0.875, 0.6562, 0.375, 0.6562, 0.4375, 0.625, 0.4375, 0.625, 0.375, 0.6562, 0.8125, 0.6562, 0.875, 0.625, 0.875, 0.625, 0.8125, 0.6562, 0.3125, 0.6562, 0.375, 0.625, 0.375, 0.625, 0.3125, 0.625, 0.5, 0.625, 0.5625, 0.5938, 0.5625, 0.5938, 0.5, 0.625, 0.9375, 0.6094, 1.0, 0.5938, 0.9375, 0.6094, 0.0, 0.625, 0.0625, 0.5938, 0.0625, 0.625, 0.4375, 0.625, 0.5, 0.5938, 0.5, 0.5938, 0.4375, 0.625, 0.875, 0.625, 0.9375, 0.5938, 0.9375, 0.5938, 0.875, 0.625, 0.375, 0.625, 0.4375, 0.5938, 0.4375, 0.5938, 0.375, 0.625, 0.8125, 0.625, 0.875, 0.5938, 0.875, 0.5938, 0.8125, 0.625, 0.3125, 0.625, 0.375, 0.5938, 0.375, 0.5938, 0.3125, 0.625, 0.75, 0.625, 0.8125, 0.5938, 0.8125, 0.5938, 0.75, 0.625, 0.25, 0.625, 0.3125, 0.5938, 0.3125, 0.5938, 0.25, 0.625, 0.6875, 0.625, 0.75, 0.5938, 0.75, 0.5938, 0.6875, 0.625, 0.1875, 0.625, 0.25, 0.5938, 0.25, 0.5938, 0.1875, 0.625, 0.625, 0.625, 0.6875, 0.5938, 0.6875, 0.5938, 0.625, 0.625, 0.125, 0.625, 0.1875, 0.5938, 0.1875, 0.5938, 0.125, 0.625, 0.5625, 0.625, 0.625, 0.5938, 0.625, 0.5938, 0.5625, 0.625, 0.0625, 0.625, 0.125, 0.5938, 0.125, 0.5938, 0.0625, 0.5938, 0.25, 0.5938, 0.3125, 0.5625, 0.3125, 0.5625, 0.25, 0.5938, 0.6875, 0.5938, 0.75, 0.5625, 0.75, 0.5625, 0.6875, 0.5938, 0.1875, 0.5938, 0.25, 0.5625, 0.25, 0.5625, 0.1875, 0.5938, 0.625, 0.5938, 0.6875, 0.5625, 0.6875, 0.5625, 0.625, 0.5938, 0.125, 0.5938, 0.1875, 0.5625, 0.1875, 0.5625, 0.125, 0.5938, 0.5625, 0.5938, 0.625, 0.5625, 0.625, 0.5625, 0.5625, 0.5938, 0.0625, 0.5938, 0.125, 0.5625, 0.125, 0.5625, 0.0625, 0.5938, 0.5, 0.5938, 0.5625, 0.5625, 0.5625, 0.5625, 0.5, 0.5938, 0.9375, 0.5781, 1.0, 0.5625, 0.9375, 0.5781, 0.0, 0.5938, 0.0625, 0.5625, 0.0625, 0.5938, 0.4375, 0.5938, 0.5, 0.5625, 0.5, 0.5625, 0.4375, 0.5938, 0.875, 0.5938, 0.9375, 0.5625, 0.9375, 0.5625, 0.875, 0.5938, 0.375, 0.5938, 0.4375, 0.5625, 0.4375, 0.5625, 0.375, 0.5938, 0.8125, 0.5938, 0.875, 0.5625, 0.875, 0.5625, 0.8125, 0.5938, 0.3125, 0.5938, 0.375, 0.5625, 0.375, 0.5625, 0.3125, 0.5938, 0.75, 0.5938, 0.8125, 0.5625, 0.8125, 0.5625, 0.75, 0.5469, 0.0, 0.5625, 0.0625, 0.5312, 0.0625, 0.5625, 0.4375, 0.5625, 0.5, 0.5312, 0.5, 0.5312, 0.4375, 0.5625, 0.875, 0.5625, 0.9375, 0.5312, 0.9375, 0.5312, 0.875, 0.5625, 0.375, 0.5625, 0.4375, 0.5312, 0.4375, 0.5312, 0.375, 0.5625, 0.8125, 0.5625, 0.875, 0.5312, 0.875, 0.5312, 0.8125, 0.5625, 0.3125, 0.5625, 0.375, 0.5312, 0.375, 0.5312, 0.3125, 0.5625, 0.75, 0.5625, 0.8125, 0.5312, 0.8125, 0.5312, 0.75, 0.5625, 0.25, 0.5625, 0.3125, 0.5312, 0.3125, 0.5312, 0.25, 0.5625, 0.6875, 0.5625, 0.75, 0.5312, 0.75, 0.5312, 0.6875, 0.5625, 0.1875, 0.5625, 0.25, 0.5312, 0.25, 0.5312, 0.1875, 0.5625, 0.625, 0.5625, 0.6875, 0.5312, 0.6875, 0.5312, 0.625, 0.5625, 0.125, 0.5625, 0.1875, 0.5312, 0.1875, 0.5312, 0.125, 0.5625, 0.5625, 0.5625, 0.625, 0.5312, 0.625, 0.5312, 0.5625, 0.5625, 0.0625, 0.5625, 0.125, 0.5312, 0.125, 0.5312, 0.0625, 0.5625, 0.5, 0.5625, 0.5625, 0.5312, 0.5625, 0.5312, 0.5, 0.5625, 0.9375, 0.5469, 1.0, 0.5312, 0.9375, 0.5312, 0.1875, 0.5312, 0.25, 0.5, 0.25, 0.5, 0.1875, 0.5312, 0.625, 0.5312, 0.6875, 0.5, 0.6875, 0.5, 0.625, 0.5312, 0.125, 0.5312, 0.1875, 0.5, 0.1875, 0.5, 0.125, 0.5312, 0.5625, 0.5312, 0.625, 0.5, 0.625, 0.5, 0.5625, 0.5312, 0.0625, 0.5312, 0.125, 0.5, 0.125, 0.5, 0.0625, 0.5312, 0.5, 0.5312, 0.5625, 0.5, 0.5625, 0.5, 0.5, 0.5312, 0.9375, 0.5156, 1.0, 0.5, 0.9375, 0.5156, 0.0, 0.5312, 0.0625, 0.5, 0.0625, 0.5312, 0.4375, 0.5312, 0.5, 0.5, 0.5, 0.5, 0.4375, 0.5312, 0.875, 0.5312, 0.9375, 0.5, 0.9375, 0.5, 0.875, 0.5312, 0.375, 0.5312, 0.4375, 0.5, 0.4375, 0.5, 0.375, 0.5312, 0.8125, 0.5312, 0.875, 0.5, 0.875, 0.5, 0.8125, 0.5312, 0.3125, 0.5312, 0.375, 0.5, 0.375, 0.5, 0.3125, 0.5312, 0.75, 0.5312, 0.8125, 0.5, 0.8125, 0.5, 0.75, 0.5312, 0.25, 0.5312, 0.3125, 0.5, 0.3125, 0.5, 0.25, 0.5312, 0.6875, 0.5312, 0.75, 0.5, 0.75, 0.5, 0.6875, 0.5, 0.875, 0.5, 0.9375, 0.4688, 0.9375, 0.4688, 0.875, 0.5, 0.375, 0.5, 0.4375, 0.4688, 0.4375, 0.4688, 0.375, 0.5, 0.8125, 0.5, 0.875, 0.4688, 0.875, 0.4688, 0.8125, 0.5, 0.3125, 0.5, 0.375, 0.4688, 0.375, 0.4687, 0.3125, 0.5, 0.75, 0.5, 0.8125, 0.4688, 0.8125, 0.4688, 0.75, 0.5, 0.25, 0.5, 0.3125, 0.4687, 0.3125, 0.4688, 0.25, 0.5, 0.6875, 0.5, 0.75, 0.4688, 0.75, 0.4687, 0.6875, 0.5, 0.1875, 0.5, 0.25, 0.4688, 0.25, 0.4688, 0.1875, 0.5, 0.625, 0.5, 0.6875, 0.4687, 0.6875, 0.4688, 0.625, 0.5, 0.125, 0.5, 0.1875, 0.4688, 0.1875, 0.4688, 0.125, 0.5, 0.5625, 0.5, 0.625, 0.4688, 0.625, 0.4688, 0.5625, 0.5, 0.0625, 0.5, 0.125, 0.4688, 0.125, 0.4688, 0.0625, 0.5, 0.5, 0.5, 0.5625, 0.4688, 0.5625, 0.4687, 0.5, 0.5, 0.9375, 0.4844, 1.0, 0.4688, 0.9375, 0.4844, 0.0, 0.5, 0.0625, 0.4688, 0.0625, 0.5, 0.4375, 0.5, 0.5, 0.4687, 0.5, 0.4688, 0.4375, 0.4688, 0.625, 0.4687, 0.6875, 0.4375, 0.6875, 0.4375, 0.625, 0.4688, 0.125, 0.4688, 0.1875, 0.4375, 0.1875, 0.4375, 0.125, 0.4688, 0.5625, 0.4688, 0.625, 0.4375, 0.625, 0.4375, 0.5625, 0.4688, 0.0625, 0.4688, 0.125, 0.4375, 0.125, 0.4375, 0.0625, 0.4687, 0.5, 0.4688, 0.5625, 0.4375, 0.5625, 0.4375, 0.5, 0.4688, 0.9375, 0.4531, 1.0, 0.4375, 0.9375, 0.4531, 0.0, 0.4688, 0.0625, 0.4375, 0.0625, 0.4688, 0.4375, 0.4687, 0.5, 0.4375, 0.5, 0.4375, 0.4375, 0.4688, 0.875, 0.4688, 0.9375, 0.4375, 0.9375, 0.4375, 0.875, 0.4688, 0.375, 0.4688, 0.4375, 0.4375, 0.4375, 0.4375, 0.375, 0.4688, 0.8125, 0.4688, 0.875, 0.4375, 0.875, 0.4375, 0.8125, 0.4687, 0.3125, 0.4688, 0.375, 0.4375, 0.375, 0.4375, 0.3125, 0.4688, 0.75, 0.4688, 0.8125, 0.4375, 0.8125, 0.4375, 0.75, 0.4688, 0.25, 0.4687, 0.3125, 0.4375, 0.3125, 0.4375, 0.25, 0.4687, 0.6875, 0.4688, 0.75, 0.4375, 0.75, 0.4375, 0.6875, 0.4688, 0.1875, 0.4688, 0.25, 0.4375, 0.25, 0.4375, 0.1875, 0.4375, 0.375, 0.4375, 0.4375, 0.4062, 0.4375, 0.4062, 0.375, 0.4375, 0.8125, 0.4375, 0.875, 0.4062, 0.875, 0.4062, 0.8125, 0.4375, 0.3125, 0.4375, 0.375, 0.4062, 0.375, 0.4062, 0.3125, 0.4375, 0.75, 0.4375, 0.8125, 0.4062, 0.8125, 0.4062, 0.75, 0.4375, 0.25, 0.4375, 0.3125, 0.4062, 0.3125, 0.4062, 0.25, 0.4375, 0.6875, 0.4375, 0.75, 0.4062, 0.75, 0.4062, 0.6875, 0.4375, 0.1875, 0.4375, 0.25, 0.4062, 0.25, 0.4062, 0.1875, 0.4375, 0.625, 0.4375, 0.6875, 0.4062, 0.6875, 0.4062, 0.625, 0.4375, 0.125, 0.4375, 0.1875, 0.4062, 0.1875, 0.4062, 0.125, 0.4375, 0.5625, 0.4375, 0.625, 0.4062, 0.625, 0.4062, 0.5625, 0.4375, 0.0625, 0.4375, 0.125, 0.4062, 0.125, 0.4062, 0.0625, 0.4375, 0.5, 0.4375, 0.5625, 0.4062, 0.5625, 0.4062, 0.5, 0.4375, 0.9375, 0.4219, 1.0, 0.4062, 0.9375, 0.4219, 0.0, 0.4375, 0.0625, 0.4062, 0.0625, 0.4375, 0.4375, 0.4375, 0.5, 0.4062, 0.5, 0.4062, 0.4375, 0.4375, 0.875, 0.4375, 0.9375, 0.4062, 0.9375, 0.4062, 0.875, 0.4062, 0.125, 0.4062, 0.1875, 0.375, 0.1875, 0.375, 0.125, 0.4062, 0.5625, 0.4062, 0.625, 0.375, 0.625, 0.375, 0.5625, 0.4062, 0.0625, 0.4062, 0.125, 0.375, 0.125, 0.375, 0.0625, 0.4062, 0.5, 0.4062, 0.5625, 0.375, 0.5625, 0.375, 0.5, 0.4062, 0.9375, 0.3906, 1.0, 0.375, 0.9375, 0.3906, 0.0, 0.4062, 0.0625, 0.375, 0.0625, 0.4062, 0.4375, 0.4062, 0.5, 0.375, 0.5, 0.375, 0.4375, 0.4062, 0.875, 0.4062, 0.9375, 0.375, 0.9375, 0.375, 0.875, 0.4062, 0.375, 0.4062, 0.4375, 0.375, 0.4375, 0.375, 0.375, 0.4062, 0.8125, 0.4062, 0.875, 0.375, 0.875, 0.375, 0.8125, 0.4062, 0.3125, 0.4062, 0.375, 0.375, 0.375, 0.375, 0.3125, 0.4062, 0.75, 0.4062, 0.8125, 0.375, 0.8125, 0.375, 0.75, 0.4062, 0.25, 0.4062, 0.3125, 0.375, 0.3125, 0.375, 0.25, 0.4062, 0.6875, 0.4062, 0.75, 0.375, 0.75, 0.375, 0.6875, 0.4062, 0.1875, 0.4062, 0.25, 0.375, 0.25, 0.375, 0.1875, 0.4062, 0.625, 0.4062, 0.6875, 0.375, 0.6875, 0.375, 0.625, 0.375, 0.8125, 0.375, 0.875, 0.3438, 0.875, 0.3438, 0.8125, 0.375, 0.3125, 0.375, 0.375, 0.3438, 0.375, 0.3438, 0.3125, 0.375, 0.75, 0.375, 0.8125, 0.3438, 0.8125, 0.3438, 0.75, 0.375, 0.25, 0.375, 0.3125, 0.3438, 0.3125, 0.3438, 0.25, 0.375, 0.6875, 0.375, 0.75, 0.3438, 0.75, 0.3438, 0.6875, 0.375, 0.1875, 0.375, 0.25, 0.3438, 0.25, 0.3438, 0.1875, 0.375, 0.625, 0.375, 0.6875, 0.3438, 0.6875, 0.3438, 0.625, 0.375, 0.125, 0.375, 0.1875, 0.3438, 0.1875, 0.3438, 0.125, 0.375, 0.5625, 0.375, 0.625, 0.3438, 0.625, 0.3438, 0.5625, 0.375, 0.0625, 0.375, 0.125, 0.3438, 0.125, 0.3438, 0.0625, 0.375, 0.5, 0.375, 0.5625, 0.3438, 0.5625, 0.3437, 0.5, 0.375, 0.9375, 0.3594, 1.0, 0.3438, 0.9375, 0.3594, 0.0, 0.375, 0.0625, 0.3438, 0.0625, 0.375, 0.4375, 0.375, 0.5, 0.3437, 0.5, 0.3438, 0.4375, 0.375, 0.875, 0.375, 0.9375, 0.3438, 0.9375, 0.3438, 0.875, 0.375, 0.375, 0.375, 0.4375, 0.3438, 0.4375, 0.3438, 0.375, 0.3438, 0.5625, 0.3438, 0.625, 0.3125, 0.625, 0.3125, 0.5625, 0.3438, 0.0625, 0.3438, 0.125, 0.3125, 0.125, 0.3125, 0.0625, 0.3437, 0.5, 0.3438, 0.5625, 0.3125, 0.5625, 0.3125, 0.5, 0.3438, 0.9375, 0.3281, 1.0, 0.3125, 0.9375, 0.3281, 0.0, 0.3438, 0.0625, 0.3125, 0.0625, 0.3438, 0.4375, 0.3437, 0.5, 0.3125, 0.5, 0.3125, 0.4375, 0.3438, 0.875, 0.3438, 0.9375, 0.3125, 0.9375, 0.3125, 0.875, 0.3438, 0.375, 0.3438, 0.4375, 0.3125, 0.4375, 0.3125, 0.375, 0.3438, 0.8125, 0.3438, 0.875, 0.3125, 0.875, 0.3125, 0.8125, 0.3438, 0.3125, 0.3438, 0.375, 0.3125, 0.375, 0.3125, 0.3125, 0.3438, 0.75, 0.3438, 0.8125, 0.3125, 0.8125, 0.3125, 0.75, 0.3438, 0.25, 0.3438, 0.3125, 0.3125, 0.3125, 0.3125, 0.25, 0.3438, 0.6875, 0.3438, 0.75, 0.3125, 0.75, 0.3125, 0.6875, 0.3438, 0.1875, 0.3438, 0.25, 0.3125, 0.25, 0.3125, 0.1875, 0.3438, 0.625, 0.3438, 0.6875, 0.3125, 0.6875, 0.3125, 0.625, 0.3438, 0.125, 0.3438, 0.1875, 0.3125, 0.1875, 0.3125, 0.125, 0.3125, 0.3125, 0.3125, 0.375, 0.2812, 0.375, 0.2812, 0.3125, 0.3125, 0.75, 0.3125, 0.8125, 0.2812, 0.8125, 0.2812, 0.75, 0.3125, 0.25, 0.3125, 0.3125, 0.2812, 0.3125, 0.2812, 0.25, 0.3125, 0.6875, 0.3125, 0.75, 0.2812, 0.75, 0.2812, 0.6875, 0.3125, 0.1875, 0.3125, 0.25, 0.2812, 0.25, 0.2812, 0.1875, 0.3125, 0.625, 0.3125, 0.6875, 0.2812, 0.6875, 0.2812, 0.625, 0.3125, 0.125, 0.3125, 0.1875, 0.2812, 0.1875, 0.2812, 0.125, 0.3125, 0.5625, 0.3125, 0.625, 0.2812, 0.625, 0.2812, 0.5625, 0.3125, 0.0625, 0.3125, 0.125, 0.2812, 0.125, 0.2812, 0.0625, 0.3125, 0.5, 0.3125, 0.5625, 0.2812, 0.5625, 0.2812, 0.5, 0.3125, 0.9375, 0.2969, 1.0, 0.2812, 0.9375, 0.2969, 0.0, 0.3125, 0.0625, 0.2812, 0.0625, 0.3125, 0.4375, 0.3125, 0.5, 0.2812, 0.5, 0.2812, 0.4375, 0.3125, 0.875, 0.3125, 0.9375, 0.2812, 0.9375, 0.2812, 0.875, 0.3125, 0.375, 0.3125, 0.4375, 0.2812, 0.4375, 0.2812, 0.375, 0.3125, 0.8125, 0.3125, 0.875, 0.2812, 0.875, 0.2812, 0.8125, 0.2812, 0.0625, 0.2812, 0.125, 0.25, 0.125, 0.25, 0.0625, 0.2812, 0.5, 0.2812, 0.5625, 0.25, 0.5625, 0.25, 0.5, 0.2812, 0.9375, 0.2656, 1.0, 0.25, 0.9375, 0.2656, 0.0, 0.2812, 0.0625, 0.25, 0.0625, 0.2812, 0.4375, 0.2812, 0.5, 0.25, 0.5, 0.25, 0.4375, 0.2812, 0.875, 0.2812, 0.9375, 0.25, 0.9375, 0.25, 0.875, 0.2812, 0.375, 0.2812, 0.4375, 0.25, 0.4375, 0.25, 0.375, 0.2812, 0.8125, 0.2812, 0.875, 0.25, 0.875, 0.25, 0.8125, 0.2812, 0.3125, 0.2812, 0.375, 0.25, 0.375, 0.25, 0.3125, 0.2812, 0.75, 0.2812, 0.8125, 0.25, 0.8125, 0.25, 0.75, 0.2812, 0.25, 0.2812, 0.3125, 0.25, 0.3125, 0.25, 0.25, 0.2812, 0.6875, 0.2812, 0.75, 0.25, 0.75, 0.25, 0.6875, 0.2812, 0.1875, 0.2812, 0.25, 0.25, 0.25, 0.25, 0.1875, 0.2812, 0.625, 0.2812, 0.6875, 0.25, 0.6875, 0.25, 0.625, 0.2812, 0.125, 0.2812, 0.1875, 0.25, 0.1875, 0.25, 0.125, 0.2812, 0.5625, 0.2812, 0.625, 0.25, 0.625, 0.25, 0.5625, 0.25, 0.25, 0.25, 0.3125, 0.2188, 0.3125, 0.2188, 0.25, 0.25, 0.6875, 0.25, 0.75, 0.2188, 0.75, 0.2188, 0.6875, 0.25, 0.1875, 0.25, 0.25, 0.2188, 0.25, 0.2188, 0.1875, 0.25, 0.625, 0.25, 0.6875, 0.2188, 0.6875, 0.2188, 0.625, 0.25, 0.125, 0.25, 0.1875, 0.2188, 0.1875, 0.2188, 0.125, 0.25, 0.5625, 0.25, 0.625, 0.2188, 0.625, 0.2188, 0.5625, 0.25, 0.0625, 0.25, 0.125, 0.2188, 0.125, 0.2188, 0.0625, 0.25, 0.5, 0.25, 0.5625, 0.2188, 0.5625, 0.2187, 0.5, 0.25, 0.9375, 0.2344, 1.0, 0.2188, 0.9375, 0.2344, 0.0, 0.25, 0.0625, 0.2188, 0.0625, 0.25, 0.4375, 0.25, 0.5, 0.2187, 0.5, 0.2188, 0.4375, 0.25, 0.875, 0.25, 0.9375, 0.2188, 0.9375, 0.2188, 0.875, 0.25, 0.375, 0.25, 0.4375, 0.2188, 0.4375, 0.2188, 0.375, 0.25, 0.8125, 0.25, 0.875, 0.2188, 0.875, 0.2188, 0.8125, 0.25, 0.3125, 0.25, 0.375, 0.2188, 0.375, 0.2188, 0.3125, 0.25, 0.75, 0.25, 0.8125, 0.2188, 0.8125, 0.2188, 0.75, 0.2188, 0.9375, 0.2031, 1.0, 0.1875, 0.9375, 0.2031, 0.0, 0.2188, 0.0625, 0.1875, 0.0625, 0.2188, 0.4375, 0.2187, 0.5, 0.1875, 0.5, 0.1875, 0.4375, 0.2188, 0.875, 0.2188, 0.9375, 0.1875, 0.9375, 0.1875, 0.875, 0.2188, 0.375, 0.2188, 0.4375, 0.1875, 0.4375, 0.1875, 0.375, 0.2188, 0.8125, 0.2188, 0.875, 0.1875, 0.875, 0.1875, 0.8125, 0.2188, 0.3125, 0.2188, 0.375, 0.1875, 0.375, 0.1875, 0.3125, 0.2188, 0.75, 0.2188, 0.8125, 0.1875, 0.8125, 0.1875, 0.75, 0.2188, 0.25, 0.2188, 0.3125, 0.1875, 0.3125, 0.1875, 0.25, 0.2188, 0.6875, 0.2188, 0.75, 0.1875, 0.75, 0.1875, 0.6875, 0.2188, 0.1875, 0.2188, 0.25, 0.1875, 0.25, 0.1875, 0.1875, 0.2188, 0.625, 0.2188, 0.6875, 0.1875, 0.6875, 0.1875, 0.625, 0.2188, 0.125, 0.2188, 0.1875, 0.1875, 0.1875, 0.1875, 0.125, 0.2188, 0.5625, 0.2188, 0.625, 0.1875, 0.625, 0.1875, 0.5625, 0.2188, 0.0625, 0.2188, 0.125, 0.1875, 0.125, 0.1875, 0.0625, 0.2187, 0.5, 0.2188, 0.5625, 0.1875, 0.5625, 0.1875, 0.5, 0.1875, 0.6875, 0.1875, 0.75, 0.1562, 0.75, 0.1562, 0.6875, 0.1875, 0.1875, 0.1875, 0.25, 0.1562, 0.25, 0.1562, 0.1875, 0.1875, 0.625, 0.1875, 0.6875, 0.1562, 0.6875, 0.1563, 0.625, 0.1875, 0.125, 0.1875, 0.1875, 0.1562, 0.1875, 0.1562, 0.125, 0.1875, 0.5625, 0.1875, 0.625, 0.1563, 0.625, 0.1562, 0.5625, 0.1875, 0.0625, 0.1875, 0.125, 0.1562, 0.125, 0.1563, 0.0625, 0.1875, 0.5, 0.1875, 0.5625, 0.1562, 0.5625, 0.1562, 0.5, 0.1875, 0.9375, 0.1719, 1.0, 0.1563, 0.9375, 0.1719, 0.0, 0.1875, 0.0625, 0.1563, 0.0625, 0.1875, 0.4375, 0.1875, 0.5, 0.1562, 0.5, 0.1562, 0.4375, 0.1875, 0.875, 0.1875, 0.9375, 0.1563, 0.9375, 0.1562, 0.875, 0.1875, 0.375, 0.1875, 0.4375, 0.1562, 0.4375, 0.1563, 0.375, 0.1875, 0.8125, 0.1875, 0.875, 0.1562, 0.875, 0.1562, 0.8125, 0.1875, 0.3125, 0.1875, 0.375, 0.1563, 0.375, 0.1562, 0.3125, 0.1875, 0.75, 0.1875, 0.8125, 0.1562, 0.8125, 0.1562, 0.75, 0.1875, 0.25, 0.1875, 0.3125, 0.1562, 0.3125, 0.1562, 0.25, 0.1562, 0.4375, 0.1562, 0.5, 0.125, 0.5, 0.125, 0.4375, 0.1562, 0.875, 0.1563, 0.9375, 0.125, 0.9375, 0.125, 0.875, 0.1563, 0.375, 0.1562, 0.4375, 0.125, 0.4375, 0.125, 0.375, 0.1562, 0.8125, 0.1562, 0.875, 0.125, 0.875, 0.125, 0.8125, 0.1562, 0.3125, 0.1563, 0.375, 0.125, 0.375, 0.125, 0.3125, 0.1562, 0.75, 0.1562, 0.8125, 0.125, 0.8125, 0.125, 0.75, 0.1562, 0.25, 0.1562, 0.3125, 0.125, 0.3125, 0.125, 0.25, 0.1562, 0.6875, 0.1562, 0.75, 0.125, 0.75, 0.125, 0.6875, 0.1562, 0.1875, 0.1562, 0.25, 0.125, 0.25, 0.125, 0.1875, 0.1563, 0.625, 0.1562, 0.6875, 0.125, 0.6875, 0.125, 0.625, 0.1562, 0.125, 0.1562, 0.1875, 0.125, 0.1875, 0.125, 0.125, 0.1562, 0.5625, 0.1563, 0.625, 0.125, 0.625, 0.125, 0.5625, 0.1563, 0.0625, 0.1562, 0.125, 0.125, 0.125, 0.125, 0.0625, 0.1562, 0.5, 0.1562, 0.5625, 0.125, 0.5625, 0.125, 0.5, 0.1563, 0.9375, 0.1406, 1.0, 0.125, 0.9375, 0.1406, 0.0, 0.1563, 0.0625, 0.125, 0.0625, 0.125, 0.1875, 0.125, 0.25, 0.09375, 0.25, 0.09375, 0.1875, 0.125, 0.625, 0.125, 0.6875, 0.09375, 0.6875, 0.09375, 0.625, 0.125, 0.125, 0.125, 0.1875, 0.09375, 0.1875, 0.09375, 0.125, 0.125, 0.5625, 0.125, 0.625, 0.09375, 0.625, 0.09375, 0.5625, 0.125, 0.0625, 0.125, 0.125, 0.09375, 0.125, 0.09375, 0.0625, 0.125, 0.5, 0.125, 0.5625, 0.09375, 0.5625, 0.09375, 0.5, 0.125, 0.9375, 0.1094, 1.0, 0.09375, 0.9375, 0.1094, 0.0, 0.125, 0.0625, 0.09375, 0.0625, 0.125, 0.4375, 0.125, 0.5, 0.09375, 0.5, 0.09375, 0.4375, 0.125, 0.875, 0.125, 0.9375, 0.09375, 0.9375, 0.09375, 0.875, 0.125, 0.375, 0.125, 0.4375, 0.09375, 0.4375, 0.09375, 0.375, 0.125, 0.8125, 0.125, 0.875, 0.09375, 0.875, 0.09375, 0.8125, 0.125, 0.3125, 0.125, 0.375, 0.09375, 0.375, 0.09375, 0.3125, 0.125, 0.75, 0.125, 0.8125, 0.09375, 0.8125, 0.09375, 0.75, 0.125, 0.25, 0.125, 0.3125, 0.09375, 0.3125, 0.09375, 0.25, 0.125, 0.6875, 0.125, 0.75, 0.09375, 0.75, 0.09375, 0.6875, 0.09375, 0.875, 0.09375, 0.9375, 0.0625, 0.9375, 0.0625, 0.875, 0.09375, 0.375, 0.09375, 0.4375, 0.0625, 0.4375, 0.0625, 0.375, 0.09375, 0.8125, 0.09375, 0.875, 0.0625, 0.875, 0.0625, 0.8125, 0.09375, 0.3125, 0.09375, 0.375, 0.0625, 0.375, 0.0625, 0.3125, 0.09375, 0.75, 0.09375, 0.8125, 0.0625, 0.8125, 0.0625, 0.75, 0.09375, 0.25, 0.09375, 0.3125, 0.0625, 0.3125, 0.0625, 0.25, 0.09375, 0.6875, 0.09375, 0.75, 0.0625, 0.75, 0.0625, 0.6875, 0.09375, 0.1875, 0.09375, 0.25, 0.0625, 0.25, 0.0625, 0.1875, 0.09375, 0.625, 0.09375, 0.6875, 0.0625, 0.6875, 0.0625, 0.625, 0.09375, 0.125, 0.09375, 0.1875, 0.0625, 0.1875, 0.0625, 0.125, 0.09375, 0.5625, 0.09375, 0.625, 0.0625, 0.625, 0.0625, 0.5625, 0.09375, 0.0625, 0.09375, 0.125, 0.0625, 0.125, 0.0625, 0.0625, 0.09375, 0.5, 0.09375, 0.5625, 0.0625, 0.5625, 0.0625, 0.5, 0.09375, 0.9375, 0.07812, 1.0, 0.0625, 0.9375, 0.07812, 0.0, 0.09375, 0.0625, 0.0625, 0.0625, 0.09375, 0.4375, 0.09375, 0.5, 0.0625, 0.5, 0.0625, 0.4375, 0.0625, 0.625, 0.0625, 0.6875, 0.03125, 0.6875, 0.03125, 0.625, 0.0625, 0.125, 0.0625, 0.1875, 0.03125, 0.1875, 0.03125, 0.125, 0.0625, 0.5625, 0.0625, 0.625, 0.03125, 0.625, 0.03125, 0.5625, 0.0625, 0.0625, 0.0625, 0.125, 0.03125, 0.125, 0.03125, 0.0625, 0.0625, 0.5, 0.0625, 0.5625, 0.03125, 0.5625, 0.03125, 0.5, 0.0625, 0.9375, 0.04687, 1.0, 0.03125, 0.9375, 0.04687, 0.0, 0.0625, 0.0625, 0.03125, 0.0625, 0.0625, 0.4375, 0.0625, 0.5, 0.03125, 0.5, 0.03125, 0.4375, 0.0625, 0.875, 0.0625, 0.9375, 0.03125, 0.9375, 0.03125, 0.875, 0.0625, 0.375, 0.0625, 0.4375, 0.03125, 0.4375, 0.03125, 0.375, 0.0625, 0.8125, 0.0625, 0.875, 0.03125, 0.875, 0.03125, 0.8125, 0.0625, 0.3125, 0.0625, 0.375, 0.03125, 0.375, 0.03125, 0.3125, 0.0625, 0.75, 0.0625, 0.8125, 0.03125, 0.8125, 0.03125, 0.75, 0.0625, 0.25, 0.0625, 0.3125, 0.03125, 0.3125, 0.03125, 0.25, 0.0625, 0.6875, 0.0625, 0.75, 0.03125, 0.75, 0.03125, 0.6875, 0.0625, 0.1875, 0.0625, 0.25, 0.03125, 0.25, 0.03125, 0.1875, 0.03125, 0.375, 0.03125, 0.4375, 0.0, 0.4375, 0.0, 0.375, 0.03125, 0.8125, 0.03125, 0.875, 0.0, 0.875, 0.0, 0.8125, 0.03125, 0.3125, 0.03125, 0.375, 0.0, 0.375, 0.0, 0.3125, 0.03125, 0.75, 0.03125, 0.8125, 0.0, 0.8125, 0.0, 0.75, 0.03125, 0.25, 0.03125, 0.3125, 0.0, 0.3125, 0.0, 0.25, 0.03125, 0.6875, 0.03125, 0.75, 0.0, 0.75, 0.0, 0.6875, 0.03125, 0.1875, 0.03125, 0.25, 0.0, 0.25, 0.0, 0.1875, 0.03125, 0.625, 0.03125, 0.6875, 0.0, 0.6875, 0.0, 0.625, 0.03125, 0.125, 0.03125, 0.1875, 0.0, 0.1875, 0.0, 0.125, 0.03125, 0.5625, 0.03125, 0.625, 0.0, 0.625, 0.0, 0.5625, 0.03125, 0.0625, 0.03125, 0.125, 0.0, 0.125, 0.0, 0.0625, 0.03125, 0.5, 0.03125, 0.5625, 0.0, 0.5625, 0.0, 0.5, 0.03125, 0.9375, 0.01562, 1.0, 0.0, 0.9375, 0.01562, 0.0, 0.03125, 0.0625, 0.0, 0.0625, 0.03125, 0.4375, 0.03125, 0.5, 0.0, 0.5, 0.0, 0.4375, 0.03125, 0.875, 0.03125, 0.9375, 0.0, 0.9375, 0.0, 0.875, 1.0, 0.125, 1.0, 0.1875, 0.9687, 0.1875, 0.9687, 0.125, 1.0, 0.5625, 1.0, 0.625, 0.9688, 0.625, 0.9687, 0.5625, 1.0, 0.0625, 1.0, 0.125, 0.9687, 0.125, 0.9688, 0.0625, 1.0, 0.5, 1.0, 0.5625, 0.9687, 0.5625, 0.9687, 0.5, 1.0, 0.9375, 0.9844, 1.0, 0.9688, 0.9375, 0.9844, 0.0, 1.0, 0.0625, 0.9688, 0.0625, 1.0, 0.4375, 1.0, 0.5, 0.9687, 0.5, 0.9687, 0.4375, 1.0, 0.875, 1.0, 0.9375, 0.9688, 0.9375, 0.9687, 0.875, 1.0, 0.375, 1.0, 0.4375, 0.9687, 0.4375, 0.9688, 0.375, 1.0, 0.8125, 1.0, 0.875, 0.9687, 0.875, 0.9687, 0.8125, 1.0, 0.3125, 1.0, 0.375, 0.9688, 0.375, 0.9687, 0.3125, 1.0, 0.75, 1.0, 0.8125, 0.9687, 0.8125, 0.9688, 0.75, 1.0, 0.25, 1.0, 0.3125, 0.9687, 0.3125, 0.9688, 0.25, 1.0, 0.6875, 1.0, 0.75, 0.9688, 0.75, 0.9687, 0.6875, 1.0, 0.1875, 1.0, 0.25, 0.9688, 0.25, 0.9687, 0.1875, 1.0, 0.625, 1.0, 0.6875, 0.9687, 0.6875, 0.9688, 0.625, 0.9687, 0.3125, 0.9688, 0.375, 0.9375, 0.375, 0.9375, 0.3125, 0.9688, 0.75, 0.9687, 0.8125, 0.9375, 0.8125, 0.9375, 0.75, 0.9688, 0.25, 0.9687, 0.3125, 0.9375, 0.3125, 0.9375, 0.25, 0.9687, 0.6875, 0.9688, 0.75, 0.9375, 0.75, 0.9375, 0.6875, 0.9687, 0.1875, 0.9688, 0.25, 0.9375, 0.25, 0.9375, 0.1875, 0.9688, 0.625, 0.9687, 0.6875, 0.9375, 0.6875, 0.9375, 0.625, 0.9687, 0.125, 0.9687, 0.1875, 0.9375, 0.1875, 0.9375, 0.125, 0.9687, 0.5625, 0.9688, 0.625, 0.9375, 0.625, 0.9375, 0.5625, 0.9688, 0.0625, 0.9687, 0.125, 0.9375, 0.125, 0.9375, 0.0625, 0.9687, 0.5, 0.9687, 0.5625, 0.9375, 0.5625, 0.9375, 0.5, 0.9688, 0.9375, 0.9531, 1.0, 0.9375, 0.9375, 0.9531, 0.0, 0.9688, 0.0625, 0.9375, 0.0625, 0.9687, 0.4375, 0.9687, 0.5, 0.9375, 0.5, 0.9375, 0.4375, 0.9687, 0.875, 0.9688, 0.9375, 0.9375, 0.9375, 0.9375, 0.875, 0.9688, 0.375, 0.9687, 0.4375, 0.9375, 0.4375, 0.9375, 0.375, 0.9687, 0.8125, 0.9687, 0.875, 0.9375, 0.875, 0.9375, 0.8125, 0.9375, 0.0625, 0.9375, 0.125, 0.9062, 0.125, 0.9062, 0.0625, 0.9375, 0.5, 0.9375, 0.5625, 0.9062, 0.5625, 0.9062, 0.5, 0.9375, 0.9375, 0.9219, 1.0, 0.9062, 0.9375, 0.9219, 0.0, 0.9375, 0.0625, 0.9062, 0.0625, 0.9375, 0.4375, 0.9375, 0.5, 0.9062, 0.5, 0.9062, 0.4375, 0.9375, 0.875, 0.9375, 0.9375, 0.9062, 0.9375, 0.9062, 0.875, 0.9375, 0.375, 0.9375, 0.4375, 0.9062, 0.4375, 0.9062, 0.375, 0.9375, 0.8125, 0.9375, 0.875, 0.9062, 0.875, 0.9062, 0.8125, 0.9375, 0.3125, 0.9375, 0.375, 0.9062, 0.375, 0.9062, 0.3125, 0.9375, 0.75, 0.9375, 0.8125, 0.9062, 0.8125, 0.9062, 0.75, 0.9375, 0.25, 0.9375, 0.3125, 0.9062, 0.3125, 0.9062, 0.25, 0.9375, 0.6875, 0.9375, 0.75, 0.9062, 0.75, 0.9062, 0.6875, 0.9375, 0.1875, 0.9375, 0.25, 0.9062, 0.25, 0.9062, 0.1875, 0.9375, 0.625, 0.9375, 0.6875, 0.9062, 0.6875, 0.9062, 0.625, 0.9375, 0.125, 0.9375, 0.1875, 0.9062, 0.1875, 0.9062, 0.125, 0.9375, 0.5625, 0.9375, 0.625, 0.9062, 0.625, 0.9062, 0.5625, 0.9062, 0.75, 0.9062, 0.8125, 0.875, 0.8125, 0.875, 0.75, 0.9062, 0.25, 0.9062, 0.3125, 0.875, 0.3125, 0.875, 0.25, 0.9062, 0.6875, 0.9062, 0.75, 0.875, 0.75, 0.875, 0.6875, 0.9062, 0.1875, 0.9062, 0.25, 0.875, 0.25, 0.875, 0.1875, 0.9062, 0.625, 0.9062, 0.6875, 0.875, 0.6875, 0.875, 0.625, 0.9062, 0.125, 0.9062, 0.1875, 0.875, 0.1875, 0.875, 0.125, 0.9062, 0.5625, 0.9062, 0.625, 0.875, 0.625, 0.875, 0.5625, 0.9062, 0.0625, 0.9062, 0.125, 0.875, 0.125, 0.875, 0.0625, 0.9062, 0.5, 0.9062, 0.5625, 0.875, 0.5625, 0.875, 0.5, 0.9062, 0.9375, 0.8906, 1.0, 0.875, 0.9375, 0.8906, 0.0, 0.9062, 0.0625, 0.875, 0.0625, 0.9062, 0.4375, 0.9062, 0.5, 0.875, 0.5, 0.875, 0.4375, 0.9062, 0.875, 0.9062, 0.9375, 0.875, 0.9375, 0.875, 0.875, 0.9062, 0.375, 0.9062, 0.4375, 0.875, 0.4375, 0.875, 0.375, 0.9062, 0.8125, 0.9062, 0.875, 0.875, 0.875, 0.875, 0.8125, 0.9062, 0.3125, 0.9062, 0.375, 0.875, 0.375, 0.875, 0.3125, 0.875, 0.5, 0.875, 0.5625, 0.8437, 0.5625, 0.8437, 0.5, 0.875, 0.9375, 0.8594, 1.0, 0.8438, 0.9375, 0.8594, 0.0, 0.875, 0.0625, 0.8438, 0.0625, 0.875, 0.4375, 0.875, 0.5, 0.8437, 0.5, 0.8437, 0.4375, 0.875, 0.875, 0.875, 0.9375, 0.8438, 0.9375, 0.8438, 0.875, 0.875, 0.375, 0.875, 0.4375, 0.8437, 0.4375, 0.8438, 0.375, 0.875, 0.8125, 0.875, 0.875, 0.8438, 0.875, 0.8437, 0.8125, 0.875, 0.3125, 0.875, 0.375, 0.8438, 0.375, 0.8437, 0.3125, 0.875, 0.75, 0.875, 0.8125, 0.8437, 0.8125, 0.8438, 0.75, 0.875, 0.25, 0.875, 0.3125, 0.8437, 0.3125, 0.8438, 0.25, 0.875, 0.6875, 0.875, 0.75, 0.8438, 0.75, 0.8437, 0.6875, 0.875, 0.1875, 0.875, 0.25, 0.8438, 0.25, 0.8437, 0.1875, 0.875, 0.625, 0.875, 0.6875, 0.8437, 0.6875, 0.8438, 0.625, 0.875, 0.125, 0.875, 0.1875, 0.8437, 0.1875, 0.8438, 0.125, 0.875, 0.5625, 0.875, 0.625, 0.8438, 0.625, 0.8437, 0.5625, 0.875, 0.0625, 0.875, 0.125, 0.8438, 0.125, 0.8438, 0.0625, 0.8438, 0.25, 0.8437, 0.3125, 0.8125, 0.3125, 0.8125, 0.25, 0.8437, 0.6875, 0.8438, 0.75, 0.8125, 0.75, 0.8125, 0.6875, 0.8437, 0.1875, 0.8438, 0.25, 0.8125, 0.25, 0.8125, 0.1875, 0.8438, 0.625, 0.8437, 0.6875, 0.8125, 0.6875, 0.8125, 0.625, 0.8438, 0.125, 0.8437, 0.1875, 0.8125, 0.1875, 0.8125, 0.125, 0.8437, 0.5625, 0.8438, 0.625, 0.8125, 0.625, 0.8125, 0.5625, 0.8438, 0.0625, 0.8438, 0.125, 0.8125, 0.125, 0.8125, 0.0625, 0.8437, 0.5, 0.8437, 0.5625, 0.8125, 0.5625, 0.8125, 0.5, 0.8438, 0.9375, 0.8281, 1.0, 0.8125, 0.9375, 0.8281, 0.0, 0.8438, 0.0625, 0.8125, 0.0625, 0.8437, 0.4375, 0.8437, 0.5, 0.8125, 0.5, 0.8125, 0.4375, 0.8438, 0.875, 0.8438, 0.9375, 0.8125, 0.9375, 0.8125, 0.875, 0.8438, 0.375, 0.8437, 0.4375, 0.8125, 0.4375, 0.8125, 0.375, 0.8437, 0.8125, 0.8438, 0.875, 0.8125, 0.875, 0.8125, 0.8125, 0.8437, 0.3125, 0.8438, 0.375, 0.8125, 0.375, 0.8125, 0.3125, 0.8438, 0.75, 0.8437, 0.8125, 0.8125, 0.8125, 0.8125, 0.75, 0.8125, 0.9375, 0.7969, 1.0, 0.7812, 0.9375, 0.7969, 0.0, 0.8125, 0.0625, 0.7812, 0.0625, 0.8125, 0.4375, 0.8125, 0.5, 0.7812, 0.5, 0.7812, 0.4375, 0.8125, 0.875, 0.8125, 0.9375, 0.7812, 0.9375, 0.7812, 0.875, 0.8125, 0.375, 0.8125, 0.4375, 0.7812, 0.4375, 0.7812, 0.375, 0.8125, 0.8125, 0.8125, 0.875, 0.7812, 0.875, 0.7812, 0.8125, 0.8125, 0.3125, 0.8125, 0.375, 0.7812, 0.375, 0.7812, 0.3125, 0.8125, 0.75, 0.8125, 0.8125, 0.7812, 0.8125, 0.7812, 0.75, 0.8125, 0.25, 0.8125, 0.3125, 0.7812, 0.3125, 0.7812, 0.25, 0.8125, 0.6875, 0.8125, 0.75, 0.7812, 0.75, 0.7812, 0.6875, 0.8125, 0.1875, 0.8125, 0.25, 0.7812, 0.25, 0.7812, 0.1875, 0.8125, 0.625, 0.8125, 0.6875, 0.7812, 0.6875, 0.7812, 0.625, 0.8125, 0.125, 0.8125, 0.1875, 0.7812, 0.1875, 0.7812, 0.125, 0.8125, 0.5625, 0.8125, 0.625, 0.7812, 0.625, 0.7812, 0.5625, 0.8125, 0.0625, 0.8125, 0.125, 0.7812, 0.125, 0.7812, 0.0625, 0.8125, 0.5, 0.8125, 0.5625, 0.7812, 0.5625, 0.7812, 0.5, 0.7812, 0.6875, 0.7812, 0.75, 0.75, 0.75, 0.75, 0.6875, 0.7812, 0.1875, 0.7812, 0.25, 0.75, 0.25, 0.75, 0.1875, 0.7812, 0.625, 0.7812, 0.6875, 0.75, 0.6875, 0.75, 0.625, 0.7812, 0.125, 0.7812, 0.1875, 0.75, 0.1875, 0.75, 0.125, 0.7812, 0.5625, 0.7812, 0.625, 0.75, 0.625, 0.75, 0.5625, 0.7812, 0.0625, 0.7812, 0.125, 0.75, 0.125, 0.75, 0.0625, 0.7812, 0.5, 0.7812, 0.5625, 0.75, 0.5625, 0.75, 0.5, 0.7812, 0.9375, 0.7656, 1.0, 0.75, 0.9375, 0.7656, 0.0, 0.7812, 0.0625, 0.75, 0.0625, 0.7812, 0.4375, 0.7812, 0.5, 0.75, 0.5, 0.75, 0.4375, 0.7812, 0.875, 0.7812, 0.9375, 0.75, 0.9375, 0.75, 0.875, 0.7812, 0.375, 0.7812, 0.4375, 0.75, 0.4375, 0.75, 0.375, 0.7812, 0.8125, 0.7812, 0.875, 0.75, 0.875, 0.75, 0.8125, 0.7812, 0.3125, 0.7812, 0.375, 0.75, 0.375, 0.75, 0.3125, 0.7812, 0.75, 0.7812, 0.8125, 0.75, 0.8125, 0.75, 0.75, 0.7812, 0.25, 0.7812, 0.3125, 0.75, 0.3125, 0.75, 0.25])
me_cylinder_001.update()

# ---- objects
ob_light = bpy.data.objects.new('Light', light_light)
ob_camera = bpy.data.objects.new('Camera', cam_camera)
ob_screen = bpy.data.objects.new('Screen', me_cube_001)
ob_hull_and_magnet = bpy.data.objects.new('hull and magnet', me_cube)
ob_antenna = bpy.data.objects.new('Antenna', me_cylinder_001)

# ---- transforms, parenting, visibility, modifiers, constraints
ob_light.location = (4.076, 1.005, 5.904)
ob_light.rotation_euler = (0.6503, 0.05522, 1.866)
ob_light.lock_rotations_4d = False
ob_light.empty_display_type = 'ARROWS'
ob_light.color = (0.0, 0.0, 0.0, 0.0)
ob_light.lineart.crease_threshold = 0.0
ob_camera.location = (7.359, -6.926, 4.958)
ob_camera.rotation_euler = (1.109, 0.0, 0.8149)
ob_camera.lock_rotations_4d = False
ob_camera.empty_display_type = 'ARROWS'
ob_camera.color = (0.0, 0.0, 0.0, 0.0)
ob_camera.display_type = 'WIRE'
ob_camera.lineart.crease_threshold = 0.0
ob_screen.location = (-0.009355, 0.9651, 1.516)
ob_screen.rotation_euler = (0.0, -0.0, 1.571)
ob_screen.scale = (0.0989, 0.8229, 0.8229)
ob_hull_and_magnet.location = (0.0, 0.0, 1.505)
ob_hull_and_magnet.lock_rotations_4d = False
ob_hull_and_magnet.empty_display_type = 'ARROWS'
ob_hull_and_magnet.lineart.crease_threshold = 0.0
ob_antenna.location = (0.8747, 0.8901, 2.519)
ob_antenna.scale = (0.03242, 0.03242, 0.03242)

# ---- collection membership
col_collection.objects.link(ob_light)
col_collection.objects.link(ob_camera)
col_bot.objects.link(ob_screen)
col_bot.objects.link(ob_hull_and_magnet)
col_bot.objects.link(ob_antenna)

# ---- scene / render settings (as saved in the file)
scene.camera = ob_camera
scene.frame_start = 1; scene.frame_end = 250; scene.frame_set(1)
scene.render.engine = 'BLENDER_EEVEE_NEXT'
scene.cycles.sampling_pattern = 'TABULATED_SOBOL'
bpy.context.view_layer.update()
